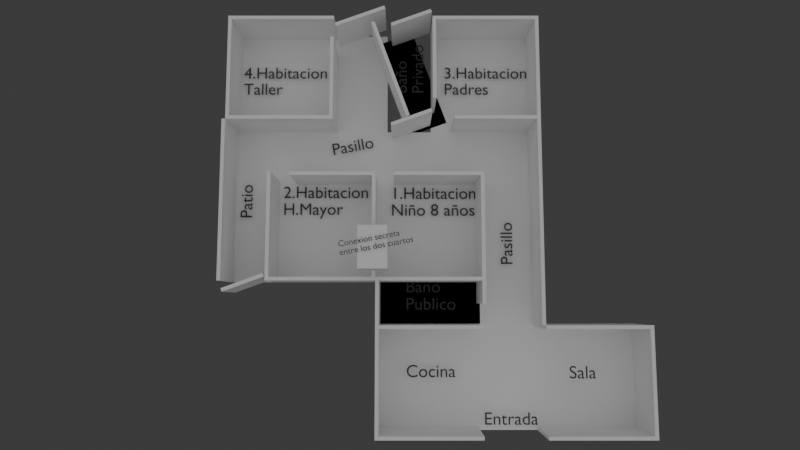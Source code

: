 # Source: Planos_Yizk.blend  (saved by Blender 4.5.90; exported with 4.5.12 LTS)
import bpy
from mathutils import Matrix  # noqa: F401  (used for matrix-valued properties, if any)

bpy.ops.wm.read_factory_settings(use_empty=True)
scene = bpy.context.scene
scene.name = 'Scene'

# ---- collections
col_collection = bpy.data.collections.new('Collection'); scene.collection.children.link(col_collection)

# ---- materials (node trees are filled in below, after node groups)
mat_material = bpy.data.materials.new('Material')

# ---- material node trees
mat_material.use_nodes = True; mat_material.node_tree.nodes.clear()
_N = mat_material.node_tree.nodes; _L = mat_material.node_tree.links
n0 = _N.new('ShaderNodeBsdfPrincipled'); n0.name = 'Principled BSDF'; n0.location = (10, 300)
n0.inputs[0].default_value = (0.02615, 0.02615, 0.02615, 1.0)
n1 = _N.new('ShaderNodeOutputMaterial'); n1.name = 'Material Output'; n1.location = (300, 300)
_L.new(n0.outputs[0], n1.inputs[0])
n1.is_active_output = True

# ---- world
world_world = bpy.data.worlds.new('World'); scene.world = world_world
world_world.use_nodes = True; world_world.node_tree.nodes.clear()
_N = world_world.node_tree.nodes; _L = world_world.node_tree.links
n0 = _N.new('ShaderNodeOutputWorld'); n0.name = 'World Output'; n0.location = (300, 300)
n1 = _N.new('ShaderNodeBackground'); n1.name = 'Background'; n1.location = (10, 300)
n1.inputs[0].default_value = (0.05088, 0.05088, 0.05088, 1.0)
_L.new(n1.outputs[0], n0.inputs[0])
n0.is_active_output = True
world_world.color = (0.05088, 0.05088, 0.05088)
world_world.sun_shadow_jitter_overblur = 0.0

# ---- cameras
cam_camera = bpy.data.cameras.new('Camera')
cam_camera.lens = 30.0

# ---- lights
light_sun = bpy.data.lights.new('Sun', 'SUN')
light_sun.angle = 2.481
light_sun.energy = 1.24

# ---- meshes
me_cube = bpy.data.meshes.new('Cube')
me_cube.from_pydata([(-1.0, -1.0, -1.0), (-1.0, -1.0, 1.0), (-1.0, 1.0, -1.0), (-1.0, 1.0, 1.0), (1.0, -1.0, -1.0), (1.0, -1.0, 1.0), (1.0, 1.0, -1.0), (1.0, 1.0, 1.0)], [], [(0, 1, 3, 2), (2, 3, 7, 6), (6, 7, 5, 4), (4, 5, 1, 0), (2, 6, 4, 0), (7, 3, 1, 5)])
_uv = me_cube.uv_layers.new(name='UVMap')
_uv.uv.foreach_set('vector', [0.04214, 0.04214, 0.04214, 0.9579, 0.9579, 0.9579, 0.9579, 0.04214, 0.04214, 0.04214, 0.04214, 0.9579, 0.9579, 0.9579, 0.9579, 0.04214, 0.9579, 0.04214, 0.9579, 0.9579, 0.04214, 0.9579, 0.04214, 0.04214, 0.9579, 0.04214, 0.9579, 0.9579, 0.04214, 0.9579, 0.04214, 0.04214, 0.04214, 0.9579, 0.9579, 0.9579, 0.9579, 0.04214, 0.04214, 0.04214, 0.9579, 0.9579, 0.04214, 0.9579, 0.04214, 0.04214, 0.9579, 0.04214])
me_cube.update()
me_cube_001 = bpy.data.meshes.new('Cube.001')
me_cube_001.from_pydata([(-1.001, -1.0, -1.0), (-1.001, -1.0, 1.0), (-1.001, 1.0, -1.0), (-1.001, 1.0, 1.0), (0.7545, -1.0, -1.0), (0.7545, -1.0, 1.0), (0.7545, 1.0, -1.0), (0.7545, 1.0, 1.0)], [], [(0, 1, 3, 2), (2, 3, 7, 6), (6, 7, 5, 4), (4, 5, 1, 0), (2, 6, 4, 0), (7, 3, 1, 5)])
_uv = me_cube_001.uv_layers.new(name='UVMap')
_uv.uv.foreach_set('vector', [0.375, 0.0, 0.625, 0.0, 0.625, 0.25, 0.375, 0.25, 0.375, 0.25, 0.625, 0.25, 0.625, 0.5, 0.375, 0.5, 0.375, 0.5, 0.625, 0.5, 0.625, 0.75, 0.375, 0.75, 0.375, 0.75, 0.625, 0.75, 0.625, 1.0, 0.375, 1.0, 0.125, 0.5, 0.375, 0.5, 0.375, 0.75, 0.125, 0.75, 0.625, 0.5, 0.875, 0.5, 0.875, 0.75, 0.625, 0.75])
me_cube_001.update()
me_cube_004 = bpy.data.meshes.new('Cube.004')
me_cube_004.from_pydata([(-1.0, -1.0, -1.0), (-1.0, -1.0, 1.0), (-1.0, 1.0, -1.0), (-1.0, 1.0, 1.0), (1.0, -1.0, -1.0), (1.0, -1.0, 1.0), (1.0, 1.0, -1.0), (1.0, 1.0, 1.0)], [], [(0, 1, 3, 2), (2, 3, 7, 6), (6, 7, 5, 4), (4, 5, 1, 0), (2, 6, 4, 0), (7, 3, 1, 5)])
_uv = me_cube_004.uv_layers.new(name='UVMap')
_uv.uv.foreach_set('vector', [0.375, 0.0, 0.625, 0.0, 0.625, 0.25, 0.375, 0.25, 0.375, 0.25, 0.625, 0.25, 0.625, 0.5, 0.375, 0.5, 0.375, 0.5, 0.625, 0.5, 0.625, 0.75, 0.375, 0.75, 0.375, 0.75, 0.625, 0.75, 0.625, 1.0, 0.375, 1.0, 0.125, 0.5, 0.375, 0.5, 0.375, 0.75, 0.125, 0.75, 0.625, 0.5, 0.875, 0.5, 0.875, 0.75, 0.625, 0.75])
me_cube_004.update()
me_cube_008 = bpy.data.meshes.new('Cube.008')
me_cube_008.from_pydata([(-1.001, -1.0, -1.0), (-1.001, -1.0, 1.0), (-1.001, 1.0, -1.0), (-1.001, 1.0, 1.0), (0.866, -1.0, -1.0), (0.866, -1.0, 1.0), (0.866, 1.0, -1.0), (0.866, 1.0, 1.0)], [], [(0, 1, 3, 2), (2, 3, 7, 6), (6, 7, 5, 4), (4, 5, 1, 0), (2, 6, 4, 0), (7, 3, 1, 5)])
_uv = me_cube_008.uv_layers.new(name='UVMap')
_uv.uv.foreach_set('vector', [0.375, 0.0, 0.625, 0.0, 0.625, 0.25, 0.375, 0.25, 0.375, 0.25, 0.625, 0.25, 0.625, 0.5, 0.375, 0.5, 0.375, 0.5, 0.625, 0.5, 0.625, 0.75, 0.375, 0.75, 0.375, 0.75, 0.625, 0.75, 0.625, 1.0, 0.375, 1.0, 0.125, 0.5, 0.375, 0.5, 0.375, 0.75, 0.125, 0.75, 0.625, 0.5, 0.875, 0.5, 0.875, 0.75, 0.625, 0.75])
me_cube_008.update()
me_cube_012 = bpy.data.meshes.new('Cube.012')
me_cube_012.from_pydata([(-0.9953, -1.0, -1.0), (-0.9953, -1.0, 1.0), (-0.9953, 1.0, -1.0), (-0.9953, 1.0, 1.0), (1.0, -1.0, -1.0), (1.0, -1.0, 1.0), (1.0, 1.0, -1.0), (1.0, 1.0, 1.0)], [], [(0, 1, 3, 2), (2, 3, 7, 6), (6, 7, 5, 4), (4, 5, 1, 0), (2, 6, 4, 0), (7, 3, 1, 5)])
_uv = me_cube_012.uv_layers.new(name='UVMap')
_uv.uv.foreach_set('vector', [0.04214, 0.04214, 0.04214, 0.9579, 0.9579, 0.9579, 0.9579, 0.04214, 0.04321, 0.04214, 0.04321, 0.9579, 0.9568, 0.9579, 0.9568, 0.04214, 0.9579, 0.04214, 0.9579, 0.9579, 0.04214, 0.9579, 0.04214, 0.04214, 0.9568, 0.04214, 0.9568, 0.9579, 0.04321, 0.9579, 0.04321, 0.04214, 0.04321, 0.9579, 0.9568, 0.9579, 0.9568, 0.04214, 0.04321, 0.04214, 0.9568, 0.9579, 0.04321, 0.9579, 0.04321, 0.04214, 0.9568, 0.04214])
me_cube_012.update()
me_cube_013 = bpy.data.meshes.new('Cube.013')
me_cube_013.from_pydata([(-1.0, -1.0, -1.0), (-1.0, -1.0, 1.0), (-1.0, 1.0, -1.0), (-1.0, 1.0, 1.0), (1.0, -1.0, -1.0), (1.0, -1.0, 1.0), (1.0, 1.0, -1.0), (1.0, 1.0, 1.0)], [], [(0, 1, 3, 2), (2, 3, 7, 6), (6, 7, 5, 4), (4, 5, 1, 0), (2, 6, 4, 0), (7, 3, 1, 5)])
_uv = me_cube_013.uv_layers.new(name='UVMap')
_uv.uv.foreach_set('vector', [0.375, 0.0, 0.625, 0.0, 0.625, 0.25, 0.375, 0.25, 0.375, 0.25, 0.625, 0.25, 0.625, 0.5, 0.375, 0.5, 0.375, 0.5, 0.625, 0.5, 0.625, 0.75, 0.375, 0.75, 0.375, 0.75, 0.625, 0.75, 0.625, 1.0, 0.375, 1.0, 0.125, 0.5, 0.375, 0.5, 0.375, 0.75, 0.125, 0.75, 0.625, 0.5, 0.875, 0.5, 0.875, 0.75, 0.625, 0.75])
me_cube_013.update()
me_cube_014 = bpy.data.meshes.new('Cube.014')
me_cube_014.from_pydata([(-1.002, -1.0, -1.0), (-1.002, -1.0, 1.0), (-1.002, 1.0, -1.0), (-1.002, 1.0, 1.0), (0.8741, -1.0, -1.0), (0.8741, -1.0, 1.0), (0.8741, 1.0, -1.0), (0.8741, 1.0, 1.0)], [], [(0, 1, 3, 2), (2, 3, 7, 6), (6, 7, 5, 4), (4, 5, 1, 0), (2, 6, 4, 0), (7, 3, 1, 5)])
_uv = me_cube_014.uv_layers.new(name='UVMap')
_uv.uv.foreach_set('vector', [0.375, 0.0, 0.625, 0.0, 0.625, 0.25, 0.375, 0.25, 0.375, 0.25, 0.625, 0.25, 0.625, 0.5, 0.375, 0.5, 0.375, 0.5, 0.625, 0.5, 0.625, 0.75, 0.375, 0.75, 0.375, 0.75, 0.625, 0.75, 0.625, 1.0, 0.375, 1.0, 0.125, 0.5, 0.375, 0.5, 0.375, 0.75, 0.125, 0.75, 0.625, 0.5, 0.875, 0.5, 0.875, 0.75, 0.625, 0.75])
me_cube_014.update()
me_cube_015 = bpy.data.meshes.new('Cube.015')
me_cube_015.from_pydata([(-1.0, -1.0, -1.0), (-1.0, -1.0, 1.0), (-1.0, 1.0, -1.0), (-1.0, 1.0, 1.0), (1.0, -1.0, -1.0), (1.0, -1.0, 1.0), (1.0, 1.0, -1.0), (1.0, 1.0, 1.0)], [], [(0, 1, 3, 2), (2, 3, 7, 6), (6, 7, 5, 4), (4, 5, 1, 0), (2, 6, 4, 0), (7, 3, 1, 5)])
_uv = me_cube_015.uv_layers.new(name='UVMap')
_uv.uv.foreach_set('vector', [0.375, 0.0, 0.625, 0.0, 0.625, 0.25, 0.375, 0.25, 0.375, 0.25, 0.625, 0.25, 0.625, 0.5, 0.375, 0.5, 0.375, 0.5, 0.625, 0.5, 0.625, 0.75, 0.375, 0.75, 0.375, 0.75, 0.625, 0.75, 0.625, 1.0, 0.375, 1.0, 0.125, 0.5, 0.375, 0.5, 0.375, 0.75, 0.125, 0.75, 0.625, 0.5, 0.875, 0.5, 0.875, 0.75, 0.625, 0.75])
me_cube_015.update()
me_cube_016 = bpy.data.meshes.new('Cube.016')
me_cube_016.from_pydata([(-1.0, -1.0, -1.0), (-1.0, -1.0, 1.0), (-1.0, 1.0, -1.0), (-1.0, 1.0, 1.0), (1.0, -1.0, -1.0), (1.0, -1.0, 1.0), (1.0, 1.0, -1.0), (1.0, 1.0, 1.0)], [], [(0, 1, 3, 2), (2, 3, 7, 6), (6, 7, 5, 4), (4, 5, 1, 0), (2, 6, 4, 0), (7, 3, 1, 5)])
_uv = me_cube_016.uv_layers.new(name='UVMap')
_uv.uv.foreach_set('vector', [0.375, 0.0, 0.625, 0.0, 0.625, 0.25, 0.375, 0.25, 0.375, 0.25, 0.625, 0.25, 0.625, 0.5, 0.375, 0.5, 0.375, 0.5, 0.625, 0.5, 0.625, 0.75, 0.375, 0.75, 0.375, 0.75, 0.625, 0.75, 0.625, 1.0, 0.375, 1.0, 0.125, 0.5, 0.375, 0.5, 0.375, 0.75, 0.125, 0.75, 0.625, 0.5, 0.875, 0.5, 0.875, 0.75, 0.625, 0.75])
me_cube_016.update()
me_cube_017 = bpy.data.meshes.new('Cube.017')
me_cube_017.from_pydata([(-1.002, -1.0, -1.0), (-1.002, -1.0, 1.0), (-1.002, 1.0, -1.0), (-1.002, 1.0, 1.0), (0.8741, -1.0, -1.0), (0.8741, -1.0, 1.0), (0.8741, 1.0, -1.0), (0.8741, 1.0, 1.0)], [], [(0, 1, 3, 2), (2, 3, 7, 6), (6, 7, 5, 4), (4, 5, 1, 0), (2, 6, 4, 0), (7, 3, 1, 5)])
_uv = me_cube_017.uv_layers.new(name='UVMap')
_uv.uv.foreach_set('vector', [0.375, 0.0, 0.625, 0.0, 0.625, 0.25, 0.375, 0.25, 0.375, 0.25, 0.625, 0.25, 0.625, 0.5, 0.375, 0.5, 0.375, 0.5, 0.625, 0.5, 0.625, 0.75, 0.375, 0.75, 0.375, 0.75, 0.625, 0.75, 0.625, 1.0, 0.375, 1.0, 0.125, 0.5, 0.375, 0.5, 0.375, 0.75, 0.125, 0.75, 0.625, 0.5, 0.875, 0.5, 0.875, 0.75, 0.625, 0.75])
me_cube_017.update()
me_cube_018 = bpy.data.meshes.new('Cube.018')
me_cube_018.from_pydata([(-1.0, -1.0, -1.0), (-1.0, -1.0, 1.0), (-1.0, 1.0, -1.0), (-1.0, 1.0, 1.0), (1.0, -1.0, -1.0), (1.0, -1.0, 1.0), (1.0, 1.0, -1.0), (1.0, 1.0, 1.0)], [], [(0, 1, 3, 2), (2, 3, 7, 6), (6, 7, 5, 4), (4, 5, 1, 0), (2, 6, 4, 0), (7, 3, 1, 5)])
_uv = me_cube_018.uv_layers.new(name='UVMap')
_uv.uv.foreach_set('vector', [0.04214, 0.04214, 0.04214, 0.9579, 0.9579, 0.9579, 0.9579, 0.04214, 0.04214, 0.04214, 0.04214, 0.9579, 0.9579, 0.9579, 0.9579, 0.04214, 0.9579, 0.04214, 0.9579, 0.9579, 0.04214, 0.9579, 0.04214, 0.04214, 0.9579, 0.04214, 0.9579, 0.9579, 0.04214, 0.9579, 0.04214, 0.04214, 0.04214, 0.9579, 0.9579, 0.9579, 0.9579, 0.04214, 0.04214, 0.04214, 0.9579, 0.9579, 0.04214, 0.9579, 0.04214, 0.04214, 0.9579, 0.04214])
me_cube_018.update()
me_cube_019 = bpy.data.meshes.new('Cube.019')
me_cube_019.from_pydata([(-0.9982, -0.9964, -1.0), (-0.9982, -0.9964, 1.0), (-0.9982, 1.004, -1.0), (-0.9982, 1.004, 1.0), (0.8684, -0.9964, -1.0), (0.8684, -0.9964, 1.0), (0.8684, 1.004, -1.0), (0.8684, 1.004, 1.0)], [], [(0, 1, 3, 2), (2, 3, 7, 6), (6, 7, 5, 4), (4, 5, 1, 0), (2, 6, 4, 0), (7, 3, 1, 5)])
_uv = me_cube_019.uv_layers.new(name='UVMap')
_uv.uv.foreach_set('vector', [0.375, 0.0, 0.625, 0.0, 0.625, 0.25, 0.375, 0.25, 0.375, 0.25, 0.625, 0.25, 0.625, 0.5, 0.375, 0.5, 0.375, 0.5, 0.625, 0.5, 0.625, 0.75, 0.375, 0.75, 0.375, 0.75, 0.625, 0.75, 0.625, 1.0, 0.375, 1.0, 0.125, 0.5, 0.375, 0.5, 0.375, 0.75, 0.125, 0.75, 0.625, 0.5, 0.875, 0.5, 0.875, 0.75, 0.625, 0.75])
me_cube_019.update()
me_cube_021 = bpy.data.meshes.new('Cube.021')
me_cube_021.from_pydata([(-1.0, -1.0, -1.0), (-1.0, -1.0, 1.0), (-1.0, 1.0, -1.0), (-1.0, 1.0, 1.0), (1.0, -1.0, -1.0), (1.0, -1.0, 1.0), (1.0, 1.0, -1.0), (1.0, 1.0, 1.0)], [], [(0, 1, 3, 2), (2, 3, 7, 6), (6, 7, 5, 4), (4, 5, 1, 0), (2, 6, 4, 0), (7, 3, 1, 5)])
_uv = me_cube_021.uv_layers.new(name='UVMap')
_uv.uv.foreach_set('vector', [0.375, 0.0, 0.625, 0.0, 0.625, 0.25, 0.375, 0.25, 0.375, 0.25, 0.625, 0.25, 0.625, 0.5, 0.375, 0.5, 0.375, 0.5, 0.625, 0.5, 0.625, 0.75, 0.375, 0.75, 0.375, 0.75, 0.625, 0.75, 0.625, 1.0, 0.375, 1.0, 0.125, 0.5, 0.375, 0.5, 0.375, 0.75, 0.125, 0.75, 0.625, 0.5, 0.875, 0.5, 0.875, 0.75, 0.625, 0.75])
me_cube_021.update()
me_cube_022 = bpy.data.meshes.new('Cube.022')
me_cube_022.from_pydata([(-1.002, -1.004, -1.0), (-1.002, -1.004, 1.0), (-1.002, 0.9964, -1.0), (-1.002, 0.9964, 1.0), (0.8642, -1.004, -1.0), (0.8642, -1.004, 1.0), (0.8642, 0.9964, -1.0), (0.8642, 0.9964, 1.0)], [], [(0, 1, 3, 2), (2, 3, 7, 6), (6, 7, 5, 4), (4, 5, 1, 0), (2, 6, 4, 0), (7, 3, 1, 5)])
_uv = me_cube_022.uv_layers.new(name='UVMap')
_uv.uv.foreach_set('vector', [0.375, 0.0, 0.625, 0.0, 0.625, 0.25, 0.375, 0.25, 0.375, 0.25, 0.625, 0.25, 0.625, 0.5, 0.375, 0.5, 0.375, 0.5, 0.625, 0.5, 0.625, 0.75, 0.375, 0.75, 0.375, 0.75, 0.625, 0.75, 0.625, 1.0, 0.375, 1.0, 0.125, 0.5, 0.375, 0.5, 0.375, 0.75, 0.125, 0.75, 0.625, 0.5, 0.875, 0.5, 0.875, 0.75, 0.625, 0.75])
me_cube_022.update()
me_cube_023 = bpy.data.meshes.new('Cube.023')
me_cube_023.from_pydata([(-0.9953, -1.0, -1.0), (-0.9953, -1.0, 1.0), (-0.9953, 1.0, -1.0), (-0.9953, 1.0, 1.0), (1.0, -1.0, -1.0), (1.0, -1.0, 1.0), (1.0, 1.0, -1.0), (1.0, 1.0, 1.0)], [], [(0, 1, 3, 2), (2, 3, 7, 6), (6, 7, 5, 4), (4, 5, 1, 0), (2, 6, 4, 0), (7, 3, 1, 5)])
_uv = me_cube_023.uv_layers.new(name='UVMap')
_uv.uv.foreach_set('vector', [0.04214, 0.04214, 0.04214, 0.9579, 0.9579, 0.9579, 0.9579, 0.04214, 0.04321, 0.04214, 0.04321, 0.9579, 0.9568, 0.9579, 0.9568, 0.04214, 0.9579, 0.04214, 0.9579, 0.9579, 0.04214, 0.9579, 0.04214, 0.04214, 0.9568, 0.04214, 0.9568, 0.9579, 0.04321, 0.9579, 0.04321, 0.04214, 0.04321, 0.9579, 0.9568, 0.9579, 0.9568, 0.04214, 0.04321, 0.04214, 0.9568, 0.9579, 0.04321, 0.9579, 0.04321, 0.04214, 0.9568, 0.04214])
me_cube_023.update()
me_cube_024 = bpy.data.meshes.new('Cube.024')
me_cube_024.from_pydata([(-0.9953, -1.0, -1.0), (-0.9953, -1.0, 1.0), (-0.9953, 0.7977, -1.0), (-0.9953, 0.7977, 1.0), (1.0, -1.0, -1.0), (1.0, -1.0, 1.0), (1.0, 0.7977, -1.0), (1.0, 0.7977, 1.0)], [], [(0, 1, 3, 2), (2, 3, 7, 6), (6, 7, 5, 4), (4, 5, 1, 0), (2, 6, 4, 0), (7, 3, 1, 5)])
_uv = me_cube_024.uv_layers.new(name='UVMap')
_uv.uv.foreach_set('vector', [0.08847, 0.04214, 0.08847, 0.9579, 0.9115, 0.9579, 0.9115, 0.04214, 0.04321, 0.04214, 0.04321, 0.9579, 0.9568, 0.9579, 0.9568, 0.04214, 0.9115, 0.04214, 0.9115, 0.9579, 0.08847, 0.9579, 0.08847, 0.04214, 0.9568, 0.04214, 0.9568, 0.9579, 0.04321, 0.9579, 0.04321, 0.04214, 0.04321, 0.9115, 0.9568, 0.9115, 0.9568, 0.08847, 0.04321, 0.08847, 0.9568, 0.9115, 0.04321, 0.9115, 0.04321, 0.08847, 0.9568, 0.08847])
me_cube_024.update()
me_cube_033 = bpy.data.meshes.new('Cube.033')
me_cube_033.from_pydata([(-1.001, -1.0, -1.0), (-1.001, -1.0, 1.0), (-1.001, 1.0, -1.0), (-1.001, 1.0, 1.0), (0.866, -1.0, -1.0), (0.866, -1.0, 1.0), (0.866, 1.0, -1.0), (0.866, 1.0, 1.0)], [], [(0, 1, 3, 2), (2, 3, 7, 6), (6, 7, 5, 4), (4, 5, 1, 0), (2, 6, 4, 0), (7, 3, 1, 5)])
_uv = me_cube_033.uv_layers.new(name='UVMap')
_uv.uv.foreach_set('vector', [0.375, 0.0, 0.625, 0.0, 0.625, 0.25, 0.375, 0.25, 0.375, 0.25, 0.625, 0.25, 0.625, 0.5, 0.375, 0.5, 0.375, 0.5, 0.625, 0.5, 0.625, 0.75, 0.375, 0.75, 0.375, 0.75, 0.625, 0.75, 0.625, 1.0, 0.375, 1.0, 0.125, 0.5, 0.375, 0.5, 0.375, 0.75, 0.125, 0.75, 0.625, 0.5, 0.875, 0.5, 0.875, 0.75, 0.625, 0.75])
me_cube_033.update()
me_cube_034 = bpy.data.meshes.new('Cube.034')
me_cube_034.from_pydata([(-1.0, -1.0, -1.0), (-1.0, -1.0, 1.0), (-1.0, 1.0, -1.0), (-1.0, 1.0, 1.0), (1.0, -1.0, -1.0), (1.0, -1.0, 1.0), (1.0, 1.0, -1.0), (1.0, 1.0, 1.0)], [], [(0, 1, 3, 2), (2, 3, 7, 6), (6, 7, 5, 4), (4, 5, 1, 0), (2, 6, 4, 0), (7, 3, 1, 5)])
_uv = me_cube_034.uv_layers.new(name='UVMap')
_uv.uv.foreach_set('vector', [0.375, 0.0, 0.625, 0.0, 0.625, 0.25, 0.375, 0.25, 0.375, 0.25, 0.625, 0.25, 0.625, 0.5, 0.375, 0.5, 0.375, 0.5, 0.625, 0.5, 0.625, 0.75, 0.375, 0.75, 0.375, 0.75, 0.625, 0.75, 0.625, 1.0, 0.375, 1.0, 0.125, 0.5, 0.375, 0.5, 0.375, 0.75, 0.125, 0.75, 0.625, 0.5, 0.875, 0.5, 0.875, 0.75, 0.625, 0.75])
me_cube_034.update()
me_cube_035 = bpy.data.meshes.new('Cube.035')
me_cube_035.from_pydata([(-1.0, -1.0, -1.0), (-1.0, -1.0, 1.0), (-1.0, 1.0, -1.0), (-1.0, 1.0, 1.0), (1.0, -1.0, -1.0), (1.0, -1.0, 1.0), (1.0, 1.0, -1.0), (1.0, 1.0, 1.0)], [], [(0, 1, 3, 2), (2, 3, 7, 6), (6, 7, 5, 4), (4, 5, 1, 0), (2, 6, 4, 0), (7, 3, 1, 5)])
_uv = me_cube_035.uv_layers.new(name='UVMap')
_uv.uv.foreach_set('vector', [0.375, 0.0, 0.625, 0.0, 0.625, 0.25, 0.375, 0.25, 0.375, 0.25, 0.625, 0.25, 0.625, 0.5, 0.375, 0.5, 0.375, 0.5, 0.625, 0.5, 0.625, 0.75, 0.375, 0.75, 0.375, 0.75, 0.625, 0.75, 0.625, 1.0, 0.375, 1.0, 0.125, 0.5, 0.375, 0.5, 0.375, 0.75, 0.125, 0.75, 0.625, 0.5, 0.875, 0.5, 0.875, 0.75, 0.625, 0.75])
me_cube_035.update()
me_cube_036 = bpy.data.meshes.new('Cube.036')
me_cube_036.from_pydata([(-1.001, -1.0, -1.0), (-1.001, -1.0, 1.0), (-1.001, 1.0, -1.0), (-1.001, 1.0, 1.0), (0.866, -1.0, -1.0), (0.866, -1.0, 1.0), (0.866, 1.0, -1.0), (0.866, 1.0, 1.0)], [], [(0, 1, 3, 2), (2, 3, 7, 6), (6, 7, 5, 4), (4, 5, 1, 0), (2, 6, 4, 0), (7, 3, 1, 5)])
_uv = me_cube_036.uv_layers.new(name='UVMap')
_uv.uv.foreach_set('vector', [0.375, 0.0, 0.625, 0.0, 0.625, 0.25, 0.375, 0.25, 0.375, 0.25, 0.625, 0.25, 0.625, 0.5, 0.375, 0.5, 0.375, 0.5, 0.625, 0.5, 0.625, 0.75, 0.375, 0.75, 0.375, 0.75, 0.625, 0.75, 0.625, 1.0, 0.375, 1.0, 0.125, 0.5, 0.375, 0.5, 0.375, 0.75, 0.125, 0.75, 0.625, 0.5, 0.875, 0.5, 0.875, 0.75, 0.625, 0.75])
me_cube_036.update()
me_cube_037 = bpy.data.meshes.new('Cube.037')
me_cube_037.from_pydata([(-0.9982, -0.9964, -1.0), (-0.9982, -0.9964, 1.0), (-0.9982, 1.004, -1.0), (-0.9982, 1.004, 1.0), (0.8684, -0.9964, -1.0), (0.8684, -0.9964, 1.0), (0.8684, 1.004, -1.0), (0.8684, 1.004, 1.0)], [], [(0, 1, 3, 2), (2, 3, 7, 6), (6, 7, 5, 4), (4, 5, 1, 0), (2, 6, 4, 0), (7, 3, 1, 5)])
_uv = me_cube_037.uv_layers.new(name='UVMap')
_uv.uv.foreach_set('vector', [0.375, 0.0, 0.625, 0.0, 0.625, 0.25, 0.375, 0.25, 0.375, 0.25, 0.625, 0.25, 0.625, 0.5, 0.375, 0.5, 0.375, 0.5, 0.625, 0.5, 0.625, 0.75, 0.375, 0.75, 0.375, 0.75, 0.625, 0.75, 0.625, 1.0, 0.375, 1.0, 0.125, 0.5, 0.375, 0.5, 0.375, 0.75, 0.125, 0.75, 0.625, 0.5, 0.875, 0.5, 0.875, 0.75, 0.625, 0.75])
me_cube_037.update()
me_cube_038 = bpy.data.meshes.new('Cube.038')
me_cube_038.from_pydata([(-1.0, -1.0, -1.0), (-1.0, -1.0, 1.0), (-1.0, 1.0, -1.0), (-1.0, 1.0, 1.0), (1.0, -1.0, -1.0), (1.0, -1.0, 1.0), (1.0, 1.0, -1.0), (1.0, 1.0, 1.0)], [], [(0, 1, 3, 2), (2, 3, 7, 6), (6, 7, 5, 4), (4, 5, 1, 0), (2, 6, 4, 0), (7, 3, 1, 5)])
_uv = me_cube_038.uv_layers.new(name='UVMap')
_uv.uv.foreach_set('vector', [0.375, 0.0, 0.625, 0.0, 0.625, 0.25, 0.375, 0.25, 0.375, 0.25, 0.625, 0.25, 0.625, 0.5, 0.375, 0.5, 0.375, 0.5, 0.625, 0.5, 0.625, 0.75, 0.375, 0.75, 0.375, 0.75, 0.625, 0.75, 0.625, 1.0, 0.375, 1.0, 0.125, 0.5, 0.375, 0.5, 0.375, 0.75, 0.125, 0.75, 0.625, 0.5, 0.875, 0.5, 0.875, 0.75, 0.625, 0.75])
me_cube_038.update()
me_cube_039 = bpy.data.meshes.new('Cube.039')
me_cube_039.from_pydata([(-1.0, -1.0, -1.0), (-1.0, -1.0, 1.0), (-1.0, 1.0, -1.0), (-1.0, 1.0, 1.0), (1.0, -1.0, -1.0), (1.0, -1.0, 1.0), (1.0, 1.0, -1.0), (1.0, 1.0, 1.0)], [], [(0, 1, 3, 2), (2, 3, 7, 6), (6, 7, 5, 4), (4, 5, 1, 0), (2, 6, 4, 0), (7, 3, 1, 5)])
_uv = me_cube_039.uv_layers.new(name='UVMap')
_uv.uv.foreach_set('vector', [0.375, 0.0, 0.625, 0.0, 0.625, 0.25, 0.375, 0.25, 0.375, 0.25, 0.625, 0.25, 0.625, 0.5, 0.375, 0.5, 0.375, 0.5, 0.625, 0.5, 0.625, 0.75, 0.375, 0.75, 0.375, 0.75, 0.625, 0.75, 0.625, 1.0, 0.375, 1.0, 0.125, 0.5, 0.375, 0.5, 0.375, 0.75, 0.125, 0.75, 0.625, 0.5, 0.875, 0.5, 0.875, 0.75, 0.625, 0.75])
me_cube_039.update()
me_cube_040 = bpy.data.meshes.new('Cube.040')
me_cube_040.from_pydata([(-1.002, -1.004, -1.0), (-1.002, -1.004, 1.0), (-1.002, 0.9964, -1.0), (-1.002, 0.9964, 1.0), (0.8642, -1.004, -1.0), (0.8642, -1.004, 1.0), (0.8642, 0.9964, -1.0), (0.8642, 0.9964, 1.0)], [], [(0, 1, 3, 2), (2, 3, 7, 6), (6, 7, 5, 4), (4, 5, 1, 0), (2, 6, 4, 0), (7, 3, 1, 5)])
_uv = me_cube_040.uv_layers.new(name='UVMap')
_uv.uv.foreach_set('vector', [0.375, 0.0, 0.625, 0.0, 0.625, 0.25, 0.375, 0.25, 0.375, 0.25, 0.625, 0.25, 0.625, 0.5, 0.375, 0.5, 0.375, 0.5, 0.625, 0.5, 0.625, 0.75, 0.375, 0.75, 0.375, 0.75, 0.625, 0.75, 0.625, 1.0, 0.375, 1.0, 0.125, 0.5, 0.375, 0.5, 0.375, 0.75, 0.125, 0.75, 0.625, 0.5, 0.875, 0.5, 0.875, 0.75, 0.625, 0.75])
me_cube_040.update()
me_cube_041 = bpy.data.meshes.new('Cube.041')
me_cube_041.from_pydata([(-1.0, -1.0, -1.0), (-1.0, -1.0, 1.0), (-1.0, 1.0, -1.0), (-1.0, 1.0, 1.0), (1.0, -1.0, -1.0), (1.0, -1.0, 1.0), (1.0, 1.0, -1.0), (1.0, 1.0, 1.0)], [], [(0, 1, 3, 2), (2, 3, 7, 6), (6, 7, 5, 4), (4, 5, 1, 0), (2, 6, 4, 0), (7, 3, 1, 5)])
_uv = me_cube_041.uv_layers.new(name='UVMap')
_uv.uv.foreach_set('vector', [0.04214, 0.04214, 0.04214, 0.9579, 0.9579, 0.9579, 0.9579, 0.04214, 0.04214, 0.04214, 0.04214, 0.9579, 0.9579, 0.9579, 0.9579, 0.04214, 0.9579, 0.04214, 0.9579, 0.9579, 0.04214, 0.9579, 0.04214, 0.04214, 0.9579, 0.04214, 0.9579, 0.9579, 0.04214, 0.9579, 0.04214, 0.04214, 0.04214, 0.9579, 0.9579, 0.9579, 0.9579, 0.04214, 0.04214, 0.04214, 0.9579, 0.9579, 0.04214, 0.9579, 0.04214, 0.04214, 0.9579, 0.04214])
me_cube_041.update()
me_cube_042 = bpy.data.meshes.new('Cube.042')
me_cube_042.from_pydata([(-1.067, -1.0, -1.0), (-1.067, -1.0, 1.0), (-1.067, 1.0, -1.0), (-1.067, 1.0, 1.0), (0.866, -1.0, -1.0), (0.866, -1.0, 1.0), (0.866, 1.0, -1.0), (0.866, 1.0, 1.0)], [], [(0, 1, 3, 2), (2, 3, 7, 6), (6, 7, 5, 4), (4, 5, 1, 0), (2, 6, 4, 0), (7, 3, 1, 5)])
_uv = me_cube_042.uv_layers.new(name='UVMap')
_uv.uv.foreach_set('vector', [0.375, 0.0, 0.625, 0.0, 0.625, 0.25, 0.375, 0.25, 0.375, 0.25, 0.625, 0.25, 0.625, 0.5, 0.375, 0.5, 0.375, 0.5, 0.625, 0.5, 0.625, 0.75, 0.375, 0.75, 0.375, 0.75, 0.625, 0.75, 0.625, 1.0, 0.375, 1.0, 0.125, 0.5, 0.375, 0.5, 0.375, 0.75, 0.125, 0.75, 0.625, 0.5, 0.875, 0.5, 0.875, 0.75, 0.625, 0.75])
me_cube_042.update()
me_cube_044 = bpy.data.meshes.new('Cube.044')
me_cube_044.from_pydata([(-1.0, -1.0, -1.0), (-1.0, -1.0, 1.0), (-1.0, 1.0, -1.0), (-1.0, 1.0, 1.0), (1.0, -1.0, -1.0), (1.0, -1.0, 1.0), (1.0, 1.0, -1.0), (1.0, 1.0, 1.0)], [], [(0, 1, 3, 2), (2, 3, 7, 6), (6, 7, 5, 4), (4, 5, 1, 0), (2, 6, 4, 0), (7, 3, 1, 5)])
_uv = me_cube_044.uv_layers.new(name='UVMap')
_uv.uv.foreach_set('vector', [0.375, 0.0, 0.625, 0.0, 0.625, 0.25, 0.375, 0.25, 0.375, 0.25, 0.625, 0.25, 0.625, 0.5, 0.375, 0.5, 0.375, 0.5, 0.625, 0.5, 0.625, 0.75, 0.375, 0.75, 0.375, 0.75, 0.625, 0.75, 0.625, 1.0, 0.375, 1.0, 0.125, 0.5, 0.375, 0.5, 0.375, 0.75, 0.125, 0.75, 0.625, 0.5, 0.875, 0.5, 0.875, 0.75, 0.625, 0.75])
me_cube_044.update()
me_cube_046 = bpy.data.meshes.new('Cube.046')
me_cube_046.from_pydata([(-1.0, -1.0, -1.0), (-1.0, -1.0, 1.0), (-1.0, 1.0, -1.0), (-1.0, 1.0, 1.0), (1.0, -1.0, -1.0), (1.0, -1.0, 1.0), (1.0, 1.0, -1.0), (1.0, 1.0, 1.0)], [], [(0, 1, 3, 2), (2, 3, 7, 6), (6, 7, 5, 4), (4, 5, 1, 0), (2, 6, 4, 0), (7, 3, 1, 5)])
_uv = me_cube_046.uv_layers.new(name='UVMap')
_uv.uv.foreach_set('vector', [0.04214, 0.04214, 0.04214, 0.9579, 0.9579, 0.9579, 0.9579, 0.04214, 0.04214, 0.04214, 0.04214, 0.9579, 0.9579, 0.9579, 0.9579, 0.04214, 0.9579, 0.04214, 0.9579, 0.9579, 0.04214, 0.9579, 0.04214, 0.04214, 0.9579, 0.04214, 0.9579, 0.9579, 0.04214, 0.9579, 0.04214, 0.04214, 0.04214, 0.9579, 0.9579, 0.9579, 0.9579, 0.04214, 0.04214, 0.04214, 0.9579, 0.9579, 0.04214, 0.9579, 0.04214, 0.04214, 0.9579, 0.04214])
me_cube_046.update()
me_cube_047 = bpy.data.meshes.new('Cube.047')
me_cube_047.from_pydata([(-0.9982, -0.9964, -1.0), (-0.9982, -0.9964, 1.0), (-0.9982, 1.004, -1.0), (-0.9982, 1.004, 1.0), (0.8684, -0.9964, -1.0), (0.8684, -0.9964, 1.0), (0.8684, 1.004, -1.0), (0.8684, 1.004, 1.0)], [], [(0, 1, 3, 2), (2, 3, 7, 6), (6, 7, 5, 4), (4, 5, 1, 0), (2, 6, 4, 0), (7, 3, 1, 5)])
_uv = me_cube_047.uv_layers.new(name='UVMap')
_uv.uv.foreach_set('vector', [0.375, 0.0, 0.625, 0.0, 0.625, 0.25, 0.375, 0.25, 0.375, 0.25, 0.625, 0.25, 0.625, 0.5, 0.375, 0.5, 0.375, 0.5, 0.625, 0.5, 0.625, 0.75, 0.375, 0.75, 0.375, 0.75, 0.625, 0.75, 0.625, 1.0, 0.375, 1.0, 0.125, 0.5, 0.375, 0.5, 0.375, 0.75, 0.125, 0.75, 0.625, 0.5, 0.875, 0.5, 0.875, 0.75, 0.625, 0.75])
me_cube_047.update()
me_cube_048 = bpy.data.meshes.new('Cube.048')
me_cube_048.from_pydata([(-1.0, -1.0, -1.0), (-1.0, -1.0, 1.0), (-1.0, 1.0, -1.0), (-1.0, 1.0, 1.0), (1.086, -1.0, -1.0), (1.086, -1.0, 0.9998), (1.086, 1.0, -1.0), (1.086, 1.0, 0.9998)], [], [(0, 1, 3, 2), (2, 3, 7, 6), (6, 7, 5, 4), (4, 5, 1, 0), (2, 6, 4, 0), (7, 3, 1, 5)])
_uv = me_cube_048.uv_layers.new(name='UVMap')
_uv.uv.foreach_set('vector', [0.375, 0.0, 0.625, 0.0, 0.625, 0.25, 0.375, 0.25, 0.375, 0.25, 0.625, 0.25, 0.625, 0.5, 0.375, 0.5, 0.375, 0.5, 0.625, 0.5, 0.625, 0.75, 0.375, 0.75, 0.375, 0.75, 0.625, 0.75, 0.625, 1.0, 0.375, 1.0, 0.125, 0.5, 0.375, 0.5, 0.375, 0.75, 0.125, 0.75, 0.625, 0.5, 0.875, 0.5, 0.875, 0.75, 0.625, 0.75])
me_cube_048.update()
me_cube_049 = bpy.data.meshes.new('Cube.049')
me_cube_049.from_pydata([(-1.0, -1.0, -1.0), (-1.0, -1.0, 1.0), (-1.0, 1.0, -1.0), (-1.0, 1.0, 1.0), (1.0, -1.0, -1.0), (1.0, -1.0, 1.0), (1.0, 1.0, -1.0), (1.0, 1.0, 1.0)], [], [(0, 1, 3, 2), (2, 3, 7, 6), (6, 7, 5, 4), (4, 5, 1, 0), (2, 6, 4, 0), (7, 3, 1, 5)])
_uv = me_cube_049.uv_layers.new(name='UVMap')
_uv.uv.foreach_set('vector', [0.375, 0.0, 0.625, 0.0, 0.625, 0.25, 0.375, 0.25, 0.375, 0.25, 0.625, 0.25, 0.625, 0.5, 0.375, 0.5, 0.375, 0.5, 0.625, 0.5, 0.625, 0.75, 0.375, 0.75, 0.375, 0.75, 0.625, 0.75, 0.625, 1.0, 0.375, 1.0, 0.125, 0.5, 0.375, 0.5, 0.375, 0.75, 0.125, 0.75, 0.625, 0.5, 0.875, 0.5, 0.875, 0.75, 0.625, 0.75])
me_cube_049.update()
me_cube_050 = bpy.data.meshes.new('Cube.050')
me_cube_050.from_pydata([(-1.002, -1.004, -1.0), (-1.002, -1.004, 1.0), (-1.002, 0.9964, -1.0), (-1.002, 0.9964, 1.0), (0.8642, -1.004, -1.0), (0.8642, -1.004, 1.0), (0.8642, 0.9964, -1.0), (0.8642, 0.9964, 1.0)], [], [(0, 1, 3, 2), (2, 3, 7, 6), (6, 7, 5, 4), (4, 5, 1, 0), (2, 6, 4, 0), (7, 3, 1, 5)])
_uv = me_cube_050.uv_layers.new(name='UVMap')
_uv.uv.foreach_set('vector', [0.375, 0.0, 0.625, 0.0, 0.625, 0.25, 0.375, 0.25, 0.375, 0.25, 0.625, 0.25, 0.625, 0.5, 0.375, 0.5, 0.375, 0.5, 0.625, 0.5, 0.625, 0.75, 0.375, 0.75, 0.375, 0.75, 0.625, 0.75, 0.625, 1.0, 0.375, 1.0, 0.125, 0.5, 0.375, 0.5, 0.375, 0.75, 0.125, 0.75, 0.625, 0.5, 0.875, 0.5, 0.875, 0.75, 0.625, 0.75])
me_cube_050.update()
me_cube_051 = bpy.data.meshes.new('Cube.051')
me_cube_051.from_pydata([(-1.0, -1.0, -1.0), (-1.0, -1.0, 1.0), (-1.0, 1.0, -1.0), (-1.0, 1.0, 1.0), (1.0, -1.0, -1.0), (1.0, -1.0, 1.0), (1.0, 1.0, -1.0), (1.0, 1.0, 1.0)], [], [(0, 1, 3, 2), (2, 3, 7, 6), (6, 7, 5, 4), (4, 5, 1, 0), (2, 6, 4, 0), (7, 3, 1, 5)])
_uv = me_cube_051.uv_layers.new(name='UVMap')
_uv.uv.foreach_set('vector', [0.04214, 0.04214, 0.04214, 0.9579, 0.9579, 0.9579, 0.9579, 0.04214, 0.04214, 0.04214, 0.04214, 0.9579, 0.9579, 0.9579, 0.9579, 0.04214, 0.9579, 0.04214, 0.9579, 0.9579, 0.04214, 0.9579, 0.04214, 0.04214, 0.9579, 0.04214, 0.9579, 0.9579, 0.04214, 0.9579, 0.04214, 0.04214, 0.04214, 0.9579, 0.9579, 0.9579, 0.9579, 0.04214, 0.04214, 0.04214, 0.9579, 0.9579, 0.04214, 0.9579, 0.04214, 0.04214, 0.9579, 0.04214])
me_cube_051.update()
me_cube_052 = bpy.data.meshes.new('Cube.052')
me_cube_052.from_pydata([(-1.067, -1.0, -1.0), (-1.067, -1.0, 1.0), (-1.067, 1.0, -1.0), (-1.067, 1.0, 1.0), (0.866, -1.0, -1.0), (0.866, -1.0, 1.0), (0.866, 1.0, -1.0), (0.866, 1.0, 1.0)], [], [(0, 1, 3, 2), (2, 3, 7, 6), (6, 7, 5, 4), (4, 5, 1, 0), (2, 6, 4, 0), (7, 3, 1, 5)])
_uv = me_cube_052.uv_layers.new(name='UVMap')
_uv.uv.foreach_set('vector', [0.375, 0.0, 0.625, 0.0, 0.625, 0.25, 0.375, 0.25, 0.375, 0.25, 0.625, 0.25, 0.625, 0.5, 0.375, 0.5, 0.375, 0.5, 0.625, 0.5, 0.625, 0.75, 0.375, 0.75, 0.375, 0.75, 0.625, 0.75, 0.625, 1.0, 0.375, 1.0, 0.125, 0.5, 0.375, 0.5, 0.375, 0.75, 0.125, 0.75, 0.625, 0.5, 0.875, 0.5, 0.875, 0.75, 0.625, 0.75])
me_cube_052.update()
me_cube_053 = bpy.data.meshes.new('Cube.053')
me_cube_053.from_pydata([(-1.0, -1.0, -1.0), (-1.0, -1.0, 1.0), (-1.0, 1.0, -1.0), (-1.0, 1.0, 1.0), (1.0, -1.0, -1.0), (1.0, -1.0, 1.0), (1.0, 1.0, -1.0), (1.0, 1.0, 1.0)], [], [(0, 1, 3, 2), (2, 3, 7, 6), (6, 7, 5, 4), (4, 5, 1, 0), (2, 6, 4, 0), (7, 3, 1, 5)])
_uv = me_cube_053.uv_layers.new(name='UVMap')
_uv.uv.foreach_set('vector', [0.375, 0.0, 0.625, 0.0, 0.625, 0.25, 0.375, 0.25, 0.375, 0.25, 0.625, 0.25, 0.625, 0.5, 0.375, 0.5, 0.375, 0.5, 0.625, 0.5, 0.625, 0.75, 0.375, 0.75, 0.375, 0.75, 0.625, 0.75, 0.625, 1.0, 0.375, 1.0, 0.125, 0.5, 0.375, 0.5, 0.375, 0.75, 0.125, 0.75, 0.625, 0.5, 0.875, 0.5, 0.875, 0.75, 0.625, 0.75])
me_cube_053.update()
me_cube_055 = bpy.data.meshes.new('Cube.055')
me_cube_055.from_pydata([(0.0, -1.0, -1.0), (0.0, -1.0, 1.0), (0.0, 1.0, -1.0), (0.0, 1.0, 1.0), (1.0, -1.0, -1.0), (1.0, -1.0, 1.0), (1.0, 1.0, -1.0), (1.0, 1.0, 1.0)], [], [(0, 1, 3, 2), (2, 3, 7, 6), (6, 7, 5, 4), (4, 5, 1, 0), (2, 6, 4, 0), (7, 3, 1, 5)])
_uv = me_cube_055.uv_layers.new(name='UVMap')
_uv.uv.foreach_set('vector', [0.375, 0.0, 0.625, 0.0, 0.625, 0.25, 0.375, 0.25, 0.375, 0.25, 0.625, 0.25, 0.625, 0.5, 0.375, 0.5, 0.375, 0.5, 0.625, 0.5, 0.625, 0.75, 0.375, 0.75, 0.375, 0.75, 0.625, 0.75, 0.625, 1.0, 0.375, 1.0, 0.125, 0.5, 0.375, 0.5, 0.375, 0.75, 0.125, 0.75, 0.625, 0.5, 0.875, 0.5, 0.875, 0.75, 0.625, 0.75])
me_cube_055.update()
me_cube_056 = bpy.data.meshes.new('Cube.056')
me_cube_056.from_pydata([(0.0, -0.03516, -1.0), (0.0, -0.03516, 1.0), (0.0, 1.0, -1.0), (0.0, 1.0, 1.0), (1.0, -0.03516, -1.0), (1.0, -0.03516, 1.0), (1.0, 1.0, -1.0), (1.0, 1.0, 1.0)], [], [(0, 1, 3, 2), (2, 3, 7, 6), (6, 7, 5, 4), (4, 5, 1, 0), (2, 6, 4, 0), (7, 3, 1, 5)])
_uv = me_cube_056.uv_layers.new(name='UVMap')
_uv.uv.foreach_set('vector', [0.375, 0.0, 0.625, 0.0, 0.625, 0.25, 0.375, 0.25, 0.375, 0.25, 0.625, 0.25, 0.625, 0.5, 0.375, 0.5, 0.375, 0.5, 0.625, 0.5, 0.625, 0.75, 0.375, 0.75, 0.375, 0.75, 0.625, 0.75, 0.625, 1.0, 0.375, 1.0, 0.125, 0.5, 0.375, 0.5, 0.375, 0.75, 0.125, 0.75, 0.625, 0.5, 0.875, 0.5, 0.875, 0.75, 0.625, 0.75])
me_cube_056.update()
me_cube_057 = bpy.data.meshes.new('Cube.057')
me_cube_057.from_pydata([(-1.0, -1.0, -1.0), (-1.0, -1.0, 1.0), (-1.0, 1.0, -1.0), (-1.0, 1.0, 1.0), (1.0, -1.0, -1.0), (1.0, -1.0, 1.0), (1.0, 1.0, -1.0), (1.0, 1.0, 1.0)], [], [(0, 1, 3, 2), (2, 3, 7, 6), (6, 7, 5, 4), (4, 5, 1, 0), (2, 6, 4, 0), (7, 3, 1, 5)])
_uv = me_cube_057.uv_layers.new(name='UVMap')
_uv.uv.foreach_set('vector', [0.04214, 0.04214, 0.04214, 0.9579, 0.9579, 0.9579, 0.9579, 0.04214, 0.04214, 0.04214, 0.04214, 0.9579, 0.9579, 0.9579, 0.9579, 0.04214, 0.9579, 0.04214, 0.9579, 0.9579, 0.04214, 0.9579, 0.04214, 0.04214, 0.9579, 0.04214, 0.9579, 0.9579, 0.04214, 0.9579, 0.04214, 0.04214, 0.04214, 0.9579, 0.9579, 0.9579, 0.9579, 0.04214, 0.04214, 0.04214, 0.9579, 0.9579, 0.04214, 0.9579, 0.04214, 0.04214, 0.9579, 0.04214])
me_cube_057.update()
me_cube_058 = bpy.data.meshes.new('Cube.058')
me_cube_058.from_pydata([(-0.6569, -1.0, -1.0), (-0.6569, -1.0, 1.0), (-0.6569, 1.0, -1.0), (-0.6569, 1.0, 1.0), (0.866, -1.0, -1.0), (0.866, -1.0, 1.0), (0.866, 1.0, -1.0), (0.866, 1.0, 1.0)], [], [(0, 1, 3, 2), (2, 3, 7, 6), (6, 7, 5, 4), (4, 5, 1, 0), (2, 6, 4, 0), (7, 3, 1, 5)])
_uv = me_cube_058.uv_layers.new(name='UVMap')
_uv.uv.foreach_set('vector', [0.375, 0.0, 0.625, 0.0, 0.625, 0.25, 0.375, 0.25, 0.375, 0.25, 0.625, 0.25, 0.625, 0.5, 0.375, 0.5, 0.375, 0.5, 0.625, 0.5, 0.625, 0.75, 0.375, 0.75, 0.375, 0.75, 0.625, 0.75, 0.625, 1.0, 0.375, 1.0, 0.125, 0.5, 0.375, 0.5, 0.375, 0.75, 0.125, 0.75, 0.625, 0.5, 0.875, 0.5, 0.875, 0.75, 0.625, 0.75])
me_cube_058.update()
me_cube_059 = bpy.data.meshes.new('Cube.059')
me_cube_059.from_pydata([(-1.0, -1.0, -1.0), (-1.0, -1.0, 1.0), (-1.0, 1.0, -1.0), (-1.0, 1.0, 1.0), (1.0, -1.0, -1.0), (1.0, -1.0, 1.0), (1.0, 1.0, -1.0), (1.0, 1.0, 1.0)], [], [(0, 1, 3, 2), (2, 3, 7, 6), (6, 7, 5, 4), (4, 5, 1, 0), (2, 6, 4, 0), (7, 3, 1, 5)])
_uv = me_cube_059.uv_layers.new(name='UVMap')
_uv.uv.foreach_set('vector', [0.375, 0.0, 0.625, 0.0, 0.625, 0.25, 0.375, 0.25, 0.375, 0.25, 0.625, 0.25, 0.625, 0.5, 0.375, 0.5, 0.375, 0.5, 0.625, 0.5, 0.625, 0.75, 0.375, 0.75, 0.375, 0.75, 0.625, 0.75, 0.625, 1.0, 0.375, 1.0, 0.125, 0.5, 0.375, 0.5, 0.375, 0.75, 0.125, 0.75, 0.625, 0.5, 0.875, 0.5, 0.875, 0.75, 0.625, 0.75])
me_cube_059.update()
me_cube_060 = bpy.data.meshes.new('Cube.060')
me_cube_060.from_pydata([(-1.0, -1.0, -1.0), (-1.0, -1.0, 1.0), (-1.0, 1.0, -1.0), (-1.0, 1.0, 1.0), (1.0, -1.0, -1.0), (1.0, -1.0, 1.0), (1.0, 1.0, -1.0), (1.0, 1.0, 1.0)], [], [(0, 1, 3, 2), (2, 3, 7, 6), (6, 7, 5, 4), (4, 5, 1, 0), (2, 6, 4, 0), (7, 3, 1, 5)])
_uv = me_cube_060.uv_layers.new(name='UVMap')
_uv.uv.foreach_set('vector', [0.375, 0.0, 0.625, 0.0, 0.625, 0.25, 0.375, 0.25, 0.375, 0.25, 0.625, 0.25, 0.625, 0.5, 0.375, 0.5, 0.375, 0.5, 0.625, 0.5, 0.625, 0.75, 0.375, 0.75, 0.375, 0.75, 0.625, 0.75, 0.625, 1.0, 0.375, 1.0, 0.125, 0.5, 0.375, 0.5, 0.375, 0.75, 0.125, 0.75, 0.625, 0.5, 0.875, 0.5, 0.875, 0.75, 0.625, 0.75])
me_cube_060.update()
me_cube_061 = bpy.data.meshes.new('Cube.061')
me_cube_061.from_pydata([(-1.001, -1.0, -1.0), (-1.001, -1.0, 1.0), (-1.001, 1.0, -1.0), (-1.001, 1.0, 1.0), (0.866, -1.0, -1.0), (0.866, -1.0, 1.0), (0.866, 1.0, -1.0), (0.866, 1.0, 1.0)], [], [(0, 1, 3, 2), (2, 3, 7, 6), (6, 7, 5, 4), (4, 5, 1, 0), (2, 6, 4, 0), (7, 3, 1, 5)])
_uv = me_cube_061.uv_layers.new(name='UVMap')
_uv.uv.foreach_set('vector', [0.375, 0.0, 0.625, 0.0, 0.625, 0.25, 0.375, 0.25, 0.375, 0.25, 0.625, 0.25, 0.625, 0.5, 0.375, 0.5, 0.375, 0.5, 0.625, 0.5, 0.625, 0.75, 0.375, 0.75, 0.375, 0.75, 0.625, 0.75, 0.625, 1.0, 0.375, 1.0, 0.125, 0.5, 0.375, 0.5, 0.375, 0.75, 0.125, 0.75, 0.625, 0.5, 0.875, 0.5, 0.875, 0.75, 0.625, 0.75])
me_cube_061.update()
me_cube_063 = bpy.data.meshes.new('Cube.063')
me_cube_063.from_pydata([(-1.0, -1.0, -1.0), (-1.0, -1.0, 1.0), (-1.0, 1.0, -1.0), (-1.0, 1.0, 1.0), (1.0, -1.0, -1.0), (1.0, -1.0, 1.0), (1.0, 1.0, -1.0), (1.0, 1.0, 1.0)], [], [(0, 1, 3, 2), (2, 3, 7, 6), (6, 7, 5, 4), (4, 5, 1, 0), (2, 6, 4, 0), (7, 3, 1, 5)])
_uv = me_cube_063.uv_layers.new(name='UVMap')
_uv.uv.foreach_set('vector', [0.04214, 0.04214, 0.04214, 0.9579, 0.9579, 0.9579, 0.9579, 0.04214, 0.04214, 0.04214, 0.04214, 0.9579, 0.9579, 0.9579, 0.9579, 0.04214, 0.9579, 0.04214, 0.9579, 0.9579, 0.04214, 0.9579, 0.04214, 0.04214, 0.9579, 0.04214, 0.9579, 0.9579, 0.04214, 0.9579, 0.04214, 0.04214, 0.04214, 0.9579, 0.9579, 0.9579, 0.9579, 0.04214, 0.04214, 0.04214, 0.9579, 0.9579, 0.04214, 0.9579, 0.04214, 0.04214, 0.9579, 0.04214])
me_cube_063.update()
me_cube_064 = bpy.data.meshes.new('Cube.064')
me_cube_064.from_pydata([(-1.067, -1.0, -1.0), (-1.067, -1.0, 1.0), (-1.067, 1.0, -1.0), (-1.067, 1.0, 1.0), (0.866, -1.0, -1.0), (0.866, -1.0, 1.0), (0.866, 1.0, -1.0), (0.866, 1.0, 1.0)], [], [(0, 1, 3, 2), (2, 3, 7, 6), (6, 7, 5, 4), (4, 5, 1, 0), (2, 6, 4, 0), (7, 3, 1, 5)])
_uv = me_cube_064.uv_layers.new(name='UVMap')
_uv.uv.foreach_set('vector', [0.375, 0.0, 0.625, 0.0, 0.625, 0.25, 0.375, 0.25, 0.375, 0.25, 0.625, 0.25, 0.625, 0.5, 0.375, 0.5, 0.375, 0.5, 0.625, 0.5, 0.625, 0.75, 0.375, 0.75, 0.375, 0.75, 0.625, 0.75, 0.625, 1.0, 0.375, 1.0, 0.125, 0.5, 0.375, 0.5, 0.375, 0.75, 0.125, 0.75, 0.625, 0.5, 0.875, 0.5, 0.875, 0.75, 0.625, 0.75])
me_cube_064.update()
me_cube_065 = bpy.data.meshes.new('Cube.065')
me_cube_065.from_pydata([(-1.0, -1.0, -1.0), (-1.0, -1.0, 1.0), (-1.0, 1.0, -1.0), (-1.0, 1.0, 1.0), (1.0, -1.0, -1.0), (1.0, -1.0, 1.0), (1.0, 1.0, -1.0), (1.0, 1.0, 1.0)], [], [(0, 1, 3, 2), (2, 3, 7, 6), (6, 7, 5, 4), (4, 5, 1, 0), (2, 6, 4, 0), (7, 3, 1, 5)])
_uv = me_cube_065.uv_layers.new(name='UVMap')
_uv.uv.foreach_set('vector', [0.375, 0.0, 0.625, 0.0, 0.625, 0.25, 0.375, 0.25, 0.375, 0.25, 0.625, 0.25, 0.625, 0.5, 0.375, 0.5, 0.375, 0.5, 0.625, 0.5, 0.625, 0.75, 0.375, 0.75, 0.375, 0.75, 0.625, 0.75, 0.625, 1.0, 0.375, 1.0, 0.125, 0.5, 0.375, 0.5, 0.375, 0.75, 0.125, 0.75, 0.625, 0.5, 0.875, 0.5, 0.875, 0.75, 0.625, 0.75])
me_cube_065.update()
me_cube_067 = bpy.data.meshes.new('Cube.067')
me_cube_067.from_pydata([(-2.92e-08, -1.002, -1.0), (-2.92e-08, -1.002, 1.0), (0.0, 1.0, -1.0), (0.0, 1.0, 1.0), (1.0, -1.002, -1.0), (1.0, -1.002, 1.0), (1.0, 1.0, -1.0), (1.0, 1.0, 1.0)], [], [(0, 1, 3, 2), (2, 3, 7, 6), (6, 7, 5, 4), (4, 5, 1, 0), (2, 6, 4, 0), (7, 3, 1, 5)])
_uv = me_cube_067.uv_layers.new(name='UVMap')
_uv.uv.foreach_set('vector', [0.375, 0.0, 0.625, 0.0, 0.625, 0.25, 0.375, 0.25, 0.375, 0.25, 0.625, 0.25, 0.625, 0.5, 0.375, 0.5, 0.375, 0.5, 0.625, 0.5, 0.625, 0.75, 0.375, 0.75, 0.375, 0.75, 0.625, 0.75, 0.625, 1.0, 0.375, 1.0, 0.125, 0.5, 0.375, 0.5, 0.375, 0.75, 0.125, 0.75, 0.625, 0.5, 0.875, 0.5, 0.875, 0.75, 0.625, 0.75])
me_cube_067.update()
me_cube_068 = bpy.data.meshes.new('Cube.068')
me_cube_068.from_pydata([(-0.9953, -1.0, -1.0), (-0.9953, -1.0, 1.0), (-0.9953, 1.0, -1.0), (-0.9953, 1.0, 1.0), (1.0, -1.0, -1.0), (1.0, -1.0, 1.0), (1.0, 1.0, -1.0), (1.0, 1.0, 1.0)], [], [(0, 1, 3, 2), (2, 3, 7, 6), (6, 7, 5, 4), (4, 5, 1, 0), (2, 6, 4, 0), (7, 3, 1, 5)])
_uv = me_cube_068.uv_layers.new(name='UVMap')
_uv.uv.foreach_set('vector', [0.04214, 0.04214, 0.04214, 0.9579, 0.9579, 0.9579, 0.9579, 0.04214, 0.04321, 0.04214, 0.04321, 0.9579, 0.9568, 0.9579, 0.9568, 0.04214, 0.9579, 0.04214, 0.9579, 0.9579, 0.04214, 0.9579, 0.04214, 0.04214, 0.9568, 0.04214, 0.9568, 0.9579, 0.04321, 0.9579, 0.04321, 0.04214, 0.04321, 0.9579, 0.9568, 0.9579, 0.9568, 0.04214, 0.04321, 0.04214, 0.9568, 0.9579, 0.04321, 0.9579, 0.04321, 0.04214, 0.9568, 0.04214])
me_cube_068.update()
me_cube_069 = bpy.data.meshes.new('Cube.069')
me_cube_069.from_pydata([(-0.9953, -1.0, -1.0), (-0.9953, -1.0, 1.0), (-0.9953, 1.0, -1.0), (-0.9953, 1.0, 1.0), (1.0, -1.0, -1.0), (1.0, -1.0, 1.0), (1.0, 1.0, -1.0), (1.0, 1.0, 1.0)], [], [(0, 1, 3, 2), (2, 3, 7, 6), (6, 7, 5, 4), (4, 5, 1, 0), (2, 6, 4, 0), (7, 3, 1, 5)])
_uv = me_cube_069.uv_layers.new(name='UVMap')
_uv.uv.foreach_set('vector', [0.375, 0.0, 0.625, 0.0, 0.625, 0.25, 0.375, 0.25, 0.375, 0.25, 0.625, 0.25, 0.625, 0.5, 0.375, 0.5, 0.375, 0.5, 0.625, 0.5, 0.625, 0.75, 0.375, 0.75, 0.375, 0.75, 0.625, 0.75, 0.625, 1.0, 0.375, 1.0, 0.125, 0.5, 0.375, 0.5, 0.375, 0.75, 0.125, 0.75, 0.625, 0.5, 0.875, 0.5, 0.875, 0.75, 0.625, 0.75])
me_cube_069.update()
me_cube_070 = bpy.data.meshes.new('Cube.070')
me_cube_070.from_pydata([(-0.9953, -1.0, -1.0), (-0.9953, -1.0, 1.0), (-0.9953, 0.7977, -1.0), (-0.9953, 0.7977, 1.0), (1.0, -1.0, -1.0), (1.0, -1.0, 1.0), (1.0, 0.7977, -1.0), (1.0, 0.7977, 1.0)], [], [(0, 1, 3, 2), (2, 3, 7, 6), (6, 7, 5, 4), (4, 5, 1, 0), (2, 6, 4, 0), (7, 3, 1, 5)])
_uv = me_cube_070.uv_layers.new(name='UVMap')
_uv.uv.foreach_set('vector', [0.375, 0.0, 0.625, 0.0, 0.625, 0.25, 0.375, 0.25, 0.375, 0.25, 0.625, 0.25, 0.625, 0.5, 0.375, 0.5, 0.375, 0.5, 0.625, 0.5, 0.625, 0.75, 0.375, 0.75, 0.375, 0.75, 0.625, 0.75, 0.625, 1.0, 0.375, 1.0, 0.125, 0.5, 0.375, 0.5, 0.375, 0.75, 0.125, 0.75, 0.625, 0.5, 0.875, 0.5, 0.875, 0.75, 0.625, 0.75])
me_cube_070.update()
me_cube_072 = bpy.data.meshes.new('Cube.072')
me_cube_072.from_pydata([(-2.92e-08, -1.002, -1.0), (-2.92e-08, -1.002, 1.0), (0.0, 1.0, -1.0), (0.0, 1.0, 1.0), (1.0, -1.002, -1.0), (1.0, -1.002, 1.0), (1.0, 1.0, -1.0), (1.0, 1.0, 1.0)], [], [(0, 1, 3, 2), (2, 3, 7, 6), (6, 7, 5, 4), (4, 5, 1, 0), (2, 6, 4, 0), (7, 3, 1, 5)])
_uv = me_cube_072.uv_layers.new(name='UVMap')
_uv.uv.foreach_set('vector', [0.375, 0.0, 0.625, 0.0, 0.625, 0.25, 0.375, 0.25, 0.375, 0.25, 0.625, 0.25, 0.625, 0.5, 0.375, 0.5, 0.375, 0.5, 0.625, 0.5, 0.625, 0.75, 0.375, 0.75, 0.375, 0.75, 0.625, 0.75, 0.625, 1.0, 0.375, 1.0, 0.125, 0.5, 0.375, 0.5, 0.375, 0.75, 0.125, 0.75, 0.625, 0.5, 0.875, 0.5, 0.875, 0.75, 0.625, 0.75])
me_cube_072.update()
me_cube_073 = bpy.data.meshes.new('Cube.073')
me_cube_073.from_pydata([(-1.0, -1.0, -1.0), (-1.0, -1.0, 1.0), (-1.0, 1.0, -1.0), (-1.0, 1.0, 1.0), (1.0, -1.0, -1.0), (1.0, -1.0, 1.0), (1.0, 1.0, -1.0), (1.0, 1.0, 1.0)], [], [(0, 1, 3, 2), (2, 3, 7, 6), (6, 7, 5, 4), (4, 5, 1, 0), (2, 6, 4, 0), (7, 3, 1, 5)])
_uv = me_cube_073.uv_layers.new(name='UVMap')
_uv.uv.foreach_set('vector', [0.375, 0.0, 0.625, 0.0, 0.625, 0.25, 0.375, 0.25, 0.375, 0.25, 0.625, 0.25, 0.625, 0.5, 0.375, 0.5, 0.375, 0.5, 0.625, 0.5, 0.625, 0.75, 0.375, 0.75, 0.375, 0.75, 0.625, 0.75, 0.625, 1.0, 0.375, 1.0, 0.125, 0.5, 0.375, 0.5, 0.375, 0.75, 0.125, 0.75, 0.625, 0.5, 0.875, 0.5, 0.875, 0.75, 0.625, 0.75])
me_cube_073.update()
me_cube_074 = bpy.data.meshes.new('Cube.074')
me_cube_074.from_pydata([(-0.9953, -1.0, -1.0), (-0.9953, -1.0, 1.0), (-0.9953, 1.0, -1.0), (-0.9953, 1.0, 1.0), (1.0, -1.0, -1.0), (1.0, -1.0, 1.0), (1.0, 1.0, -1.0), (1.0, 1.0, 1.0)], [], [(0, 1, 3, 2), (2, 3, 7, 6), (6, 7, 5, 4), (4, 5, 1, 0), (2, 6, 4, 0), (7, 3, 1, 5)])
_uv = me_cube_074.uv_layers.new(name='UVMap')
_uv.uv.foreach_set('vector', [0.2711, 0.2711, 0.2711, 0.7289, 0.7289, 0.7289, 0.7289, 0.2711, 0.2716, 0.2711, 0.2716, 0.7289, 0.7284, 0.7289, 0.7284, 0.2711, 0.7289, 0.2711, 0.7289, 0.7289, 0.2711, 0.7289, 0.2711, 0.2711, 0.7284, 0.2711, 0.7284, 0.7289, 0.2716, 0.7289, 0.2716, 0.2711, 0.2716, 0.7289, 0.7284, 0.7289, 0.7284, 0.2711, 0.2716, 0.2711, 0.7284, 0.7289, 0.2716, 0.7289, 0.2716, 0.2711, 0.7284, 0.2711])
me_cube_074.update()
me_cube_075 = bpy.data.meshes.new('Cube.075')
me_cube_075.from_pydata([(-0.9953, -1.0, -1.0), (-0.9953, -1.0, 1.0), (-0.9953, 1.0, -1.0), (-0.9953, 1.0, 1.0), (1.0, -1.0, -1.0), (1.0, -1.0, 1.0), (1.0, 1.0, -1.0), (1.0, 1.0, 1.0)], [], [(0, 1, 3, 2), (2, 3, 7, 6), (6, 7, 5, 4), (4, 5, 1, 0), (2, 6, 4, 0), (7, 3, 1, 5)])
_uv = me_cube_075.uv_layers.new(name='UVMap')
_uv.uv.foreach_set('vector', [0.04214, 0.04214, 0.04214, 0.9579, 0.9579, 0.9579, 0.9579, 0.04214, 0.04321, 0.04214, 0.04321, 0.9579, 0.9568, 0.9579, 0.9568, 0.04214, 0.9579, 0.04214, 0.9579, 0.9579, 0.04214, 0.9579, 0.04214, 0.04214, 0.9568, 0.04214, 0.9568, 0.9579, 0.04321, 0.9579, 0.04321, 0.04214, 0.04321, 0.9579, 0.9568, 0.9579, 0.9568, 0.04214, 0.04321, 0.04214, 0.9568, 0.9579, 0.04321, 0.9579, 0.04321, 0.04214, 0.9568, 0.04214])
me_cube_075.update()
me_cube_076 = bpy.data.meshes.new('Cube.076')
me_cube_076.from_pydata([(-1.0, -1.0, -1.0), (-1.0, -1.0, 1.0), (-1.0, 1.0, -1.0), (-1.0, 1.0, 1.0), (1.0, -1.0, -1.0), (1.0, -1.0, 1.0), (1.0, 1.0, -1.0), (1.0, 1.0, 1.0)], [], [(0, 1, 3, 2), (2, 3, 7, 6), (6, 7, 5, 4), (4, 5, 1, 0), (2, 6, 4, 0), (7, 3, 1, 5)])
_uv = me_cube_076.uv_layers.new(name='UVMap')
_uv.uv.foreach_set('vector', [0.04214, 0.04214, 0.04214, 0.9579, 0.9579, 0.9579, 0.9579, 0.04214, 0.04214, 0.04214, 0.04214, 0.9579, 0.9579, 0.9579, 0.9579, 0.04214, 0.9579, 0.04214, 0.9579, 0.9579, 0.04214, 0.9579, 0.04214, 0.04214, 0.9579, 0.04214, 0.9579, 0.9579, 0.04214, 0.9579, 0.04214, 0.04214, 0.04214, 0.9579, 0.9579, 0.9579, 0.9579, 0.04214, 0.04214, 0.04214, 0.9579, 0.9579, 0.04214, 0.9579, 0.04214, 0.04214, 0.9579, 0.04214])
me_cube_076.update()
me_cube_077 = bpy.data.meshes.new('Cube.077')
me_cube_077.from_pydata([(-0.6569, -1.0, -1.0), (-0.6569, -1.0, 1.0), (-0.6569, 1.0, -1.0), (-0.6569, 1.0, 1.0), (0.866, -1.0, -1.0), (0.866, -1.0, 1.0), (0.866, 1.0, -1.0), (0.866, 1.0, 1.0)], [], [(0, 1, 3, 2), (2, 3, 7, 6), (6, 7, 5, 4), (4, 5, 1, 0), (2, 6, 4, 0), (7, 3, 1, 5)])
_uv = me_cube_077.uv_layers.new(name='UVMap')
_uv.uv.foreach_set('vector', [0.375, 0.0, 0.625, 0.0, 0.625, 0.25, 0.375, 0.25, 0.375, 0.25, 0.625, 0.25, 0.625, 0.5, 0.375, 0.5, 0.375, 0.5, 0.625, 0.5, 0.625, 0.75, 0.375, 0.75, 0.375, 0.75, 0.625, 0.75, 0.625, 1.0, 0.375, 1.0, 0.125, 0.5, 0.375, 0.5, 0.375, 0.75, 0.125, 0.75, 0.625, 0.5, 0.875, 0.5, 0.875, 0.75, 0.625, 0.75])
me_cube_077.update()
me_cube_078 = bpy.data.meshes.new('Cube.078')
me_cube_078.from_pydata([(-1.0, -1.0, -1.0), (-1.0, -1.0, 1.0), (-1.0, 1.0, -1.0), (-1.0, 1.0, 1.0), (1.0, -1.0, -1.0), (1.0, -1.0, 1.0), (1.0, 1.0, -1.0), (1.0, 1.0, 1.0)], [], [(0, 1, 3, 2), (2, 3, 7, 6), (6, 7, 5, 4), (4, 5, 1, 0), (2, 6, 4, 0), (7, 3, 1, 5)])
_uv = me_cube_078.uv_layers.new(name='UVMap')
_uv.uv.foreach_set('vector', [0.375, 0.0, 0.625, 0.0, 0.625, 0.25, 0.375, 0.25, 0.375, 0.25, 0.625, 0.25, 0.625, 0.5, 0.375, 0.5, 0.375, 0.5, 0.625, 0.5, 0.625, 0.75, 0.375, 0.75, 0.375, 0.75, 0.625, 0.75, 0.625, 1.0, 0.375, 1.0, 0.125, 0.5, 0.375, 0.5, 0.375, 0.75, 0.125, 0.75, 0.625, 0.5, 0.875, 0.5, 0.875, 0.75, 0.625, 0.75])
me_cube_078.update()
me_cube_079 = bpy.data.meshes.new('Cube.079')
me_cube_079.from_pydata([(-1.0, -1.0, -1.0), (-1.0, -1.0, 1.0), (-1.0, 1.0, -1.0), (-1.0, 1.0, 1.0), (1.0, -1.0, -1.0), (1.0, -1.0, 1.0), (1.0, 1.0, -1.0), (1.0, 1.0, 1.0)], [], [(0, 1, 3, 2), (2, 3, 7, 6), (6, 7, 5, 4), (4, 5, 1, 0), (2, 6, 4, 0), (7, 3, 1, 5)])
_uv = me_cube_079.uv_layers.new(name='UVMap')
_uv.uv.foreach_set('vector', [0.375, 0.0, 0.625, 0.0, 0.625, 0.25, 0.375, 0.25, 0.375, 0.25, 0.625, 0.25, 0.625, 0.5, 0.375, 0.5, 0.375, 0.5, 0.625, 0.5, 0.625, 0.75, 0.375, 0.75, 0.375, 0.75, 0.625, 0.75, 0.625, 1.0, 0.375, 1.0, 0.125, 0.5, 0.375, 0.5, 0.375, 0.75, 0.125, 0.75, 0.625, 0.5, 0.875, 0.5, 0.875, 0.75, 0.625, 0.75])
me_cube_079.update()
me_cube_080 = bpy.data.meshes.new('Cube.080')
me_cube_080.from_pydata([(-1.001, -1.0, -1.0), (-1.001, -1.0, 1.0), (-1.001, 1.0, -1.0), (-1.001, 1.0, 1.0), (0.866, -1.0, -1.0), (0.866, -1.0, 1.0), (0.866, 1.0, -1.0), (0.866, 1.0, 1.0)], [], [(0, 1, 3, 2), (2, 3, 7, 6), (6, 7, 5, 4), (4, 5, 1, 0), (2, 6, 4, 0), (7, 3, 1, 5)])
_uv = me_cube_080.uv_layers.new(name='UVMap')
_uv.uv.foreach_set('vector', [0.375, 0.0, 0.625, 0.0, 0.625, 0.25, 0.375, 0.25, 0.375, 0.25, 0.625, 0.25, 0.625, 0.5, 0.375, 0.5, 0.375, 0.5, 0.625, 0.5, 0.625, 0.75, 0.375, 0.75, 0.375, 0.75, 0.625, 0.75, 0.625, 1.0, 0.375, 1.0, 0.125, 0.5, 0.375, 0.5, 0.375, 0.75, 0.125, 0.75, 0.625, 0.5, 0.875, 0.5, 0.875, 0.75, 0.625, 0.75])
me_cube_080.update()
me_cube_082 = bpy.data.meshes.new('Cube.082')
me_cube_082.from_pydata([(-1.434e-08, -1.494, -1.002), (-1.434e-08, -1.494, 0.9975), (0.0, 1.0, -1.0), (0.0, 1.0, 1.0), (1.0, -1.494, -1.002), (1.0, -1.494, 0.9975), (1.0, 1.0, -1.0), (1.0, 1.0, 1.0)], [], [(0, 1, 3, 2), (2, 3, 7, 6), (6, 7, 5, 4), (4, 5, 1, 0), (2, 6, 4, 0), (7, 3, 1, 5)])
_uv = me_cube_082.uv_layers.new(name='UVMap')
_uv.uv.foreach_set('vector', [0.375, 0.0, 0.625, 0.0, 0.625, 0.25, 0.375, 0.25, 0.375, 0.25, 0.625, 0.25, 0.625, 0.5, 0.375, 0.5, 0.375, 0.5, 0.625, 0.5, 0.625, 0.75, 0.375, 0.75, 0.375, 0.75, 0.625, 0.75, 0.625, 1.0, 0.375, 1.0, 0.125, 0.5, 0.375, 0.5, 0.375, 0.75, 0.125, 0.75, 0.625, 0.5, 0.875, 0.5, 0.875, 0.75, 0.625, 0.75])
me_cube_082.update()
me_cube_083 = bpy.data.meshes.new('Cube.083')
me_cube_083.from_pydata([(-0.9953, -1.0, -1.0), (-0.9953, -1.0, 1.0), (-0.9953, 1.0, -1.0), (-0.9953, 1.0, 1.0), (0.6061, -1.0, -1.07), (0.6061, -1.0, 0.9299), (0.6061, 1.0, -1.07), (0.6061, 1.0, 0.9299)], [], [(0, 1, 3, 2), (2, 3, 7, 6), (6, 7, 5, 4), (4, 5, 1, 0), (2, 6, 4, 0), (7, 3, 1, 5)])
_uv = me_cube_083.uv_layers.new(name='UVMap')
_uv.uv.foreach_set('vector', [0.04214, 0.05819, 0.04214, 0.9739, 0.9579, 0.9739, 0.9579, 0.05819, 0.1334, 0.05819, 0.1334, 0.9739, 0.8666, 0.9418, 0.8666, 0.0261, 0.9579, 0.0261, 0.9579, 0.9418, 0.04215, 0.9418, 0.04215, 0.0261, 0.8666, 0.0261, 0.8666, 0.9418, 0.1334, 0.9739, 0.1334, 0.05819, 0.1334, 0.9579, 0.8666, 0.9579, 0.8666, 0.04215, 0.1334, 0.04214, 0.8666, 0.9579, 0.1334, 0.9579, 0.1334, 0.04214, 0.8666, 0.04215])
me_cube_083.update()
me_cube_084 = bpy.data.meshes.new('Cube.084')
me_cube_084.from_pydata([(-0.9953, -1.0, -1.0), (-0.9953, -1.0, 1.0), (-0.9953, -0.002335, -1.0), (-0.9953, -0.002335, 1.0), (0.6061, -1.0, -1.07), (0.6061, -1.0, 0.9299), (0.6061, -0.002322, -1.07), (0.6061, -0.002322, 0.9299)], [], [(0, 1, 3, 2), (2, 3, 7, 6), (6, 7, 5, 4), (4, 5, 1, 0), (2, 6, 4, 0), (7, 3, 1, 5)])
_uv = me_cube_084.uv_layers.new(name='UVMap')
_uv.uv.foreach_set('vector', [0.2716, 0.05819, 0.2716, 0.9739, 0.7284, 0.9739, 0.7284, 0.05819, 0.1334, 0.05819, 0.1334, 0.9739, 0.8666, 0.9418, 0.8666, 0.0261, 0.7284, 0.0261, 0.7284, 0.9418, 0.2716, 0.9418, 0.2716, 0.0261, 0.8666, 0.0261, 0.8666, 0.9418, 0.1334, 0.9739, 0.1334, 0.05819, 0.1334, 0.7284, 0.8666, 0.7284, 0.8666, 0.2716, 0.1334, 0.2716, 0.8666, 0.7284, 0.1334, 0.7284, 0.1334, 0.2716, 0.8666, 0.2716])
me_cube_084.update()
me_cube_085 = bpy.data.meshes.new('Cube.085')
me_cube_085.from_pydata([(-1.0, -1.0, -1.0), (-1.0, -1.0, 1.0), (-1.0, 1.0, -1.0), (-1.0, 1.0, 1.0), (1.998, -1.0, -1.0), (1.998, -1.0, 1.0), (1.998, 1.0, -1.0), (1.998, 1.0, 1.0)], [], [(0, 1, 3, 2), (2, 3, 7, 6), (6, 7, 5, 4), (4, 5, 1, 0), (2, 6, 4, 0), (7, 3, 1, 5)])
_uv = me_cube_085.uv_layers.new(name='UVMap')
_uv.uv.foreach_set('vector', [0.375, 0.0, 0.625, 0.0, 0.625, 0.25, 0.375, 0.25, 0.375, 0.25, 0.625, 0.25, 0.625, 0.5, 0.375, 0.5, 0.375, 0.5, 0.625, 0.5, 0.625, 0.75, 0.375, 0.75, 0.375, 0.75, 0.625, 0.75, 0.625, 1.0, 0.375, 1.0, 0.125, 0.5, 0.375, 0.5, 0.375, 0.75, 0.125, 0.75, 0.625, 0.5, 0.875, 0.5, 0.875, 0.75, 0.625, 0.75])
me_cube_085.update()
me_cube_086 = bpy.data.meshes.new('Cube.086')
me_cube_086.from_pydata([(-2.92e-08, -1.002, -1.0), (-2.92e-08, -1.002, 1.0), (0.0, 1.0, -1.0), (0.0, 1.0, 1.0), (1.0, -1.002, -1.0), (1.0, -1.002, 1.0), (1.0, 1.0, -1.0), (1.0, 1.0, 1.0)], [], [(0, 1, 3, 2), (2, 3, 7, 6), (6, 7, 5, 4), (4, 5, 1, 0), (2, 6, 4, 0), (7, 3, 1, 5)])
_uv = me_cube_086.uv_layers.new(name='UVMap')
_uv.uv.foreach_set('vector', [0.375, 0.0, 0.625, 0.0, 0.625, 0.25, 0.375, 0.25, 0.375, 0.25, 0.625, 0.25, 0.625, 0.5, 0.375, 0.5, 0.375, 0.5, 0.625, 0.5, 0.625, 0.75, 0.375, 0.75, 0.375, 0.75, 0.625, 0.75, 0.625, 1.0, 0.375, 1.0, 0.125, 0.5, 0.375, 0.5, 0.375, 0.75, 0.125, 0.75, 0.625, 0.5, 0.875, 0.5, 0.875, 0.75, 0.625, 0.75])
me_cube_086.update()

# ---- curves / text
txt_text = bpy.data.curves.new('Text', 'FONT')
txt_text.dimensions = '2D'
txt_text.body = 'Cocina\n'
txt_text.materials.append(mat_material)
txt_text_001 = bpy.data.curves.new('Text.001', 'FONT')
txt_text_001.dimensions = '2D'
txt_text_001.body = 'Sala\n\n'
txt_text_001.materials.append(mat_material)
txt_text_002 = bpy.data.curves.new('Text.002', 'FONT')
txt_text_002.dimensions = '2D'
txt_text_002.body = '1.Habitacion\nNiño 8 años\n'
txt_text_002.materials.append(mat_material)
txt_text_003 = bpy.data.curves.new('Text.003', 'FONT')
txt_text_003.dimensions = '2D'
txt_text_003.body = '2.Habitacion\nH.Mayor\n'
txt_text_003.materials.append(mat_material)
txt_text_004 = bpy.data.curves.new('Text.004', 'FONT')
txt_text_004.dimensions = '2D'
txt_text_004.body = '3.Habitacion\nPadres\n\n'
txt_text_004.materials.append(mat_material)
txt_text_005 = bpy.data.curves.new('Text.005', 'FONT')
txt_text_005.dimensions = '2D'
txt_text_005.body = '4.Habitacion\nTaller\n\n'
txt_text_005.materials.append(mat_material)
txt_text_006 = bpy.data.curves.new('Text.006', 'FONT')
txt_text_006.dimensions = '2D'
txt_text_006.body = 'Patio\n\n'
txt_text_006.materials.append(mat_material)
txt_text_007 = bpy.data.curves.new('Text.007', 'FONT')
txt_text_007.dimensions = '2D'
txt_text_007.body = 'Patio\n\n'
txt_text_007.materials.append(mat_material)
txt_text_008 = bpy.data.curves.new('Text.008', 'FONT')
txt_text_008.dimensions = '2D'
txt_text_008.body = 'Patio\n\n'
txt_text_008.materials.append(mat_material)
txt_text_009 = bpy.data.curves.new('Text.009', 'FONT')
txt_text_009.dimensions = '2D'
txt_text_009.body = 'Pasillo\n\n\n'
txt_text_009.materials.append(mat_material)
txt_text_010 = bpy.data.curves.new('Text.010', 'FONT')
txt_text_010.dimensions = '2D'
txt_text_010.body = 'Pasillo\n\n\n'
txt_text_010.materials.append(mat_material)
txt_text_011 = bpy.data.curves.new('Text.011', 'FONT')
txt_text_011.dimensions = '2D'
txt_text_011.body = 'Baño\nPublico\n\n\n'
txt_text_011.materials.append(mat_material)
txt_text_012 = bpy.data.curves.new('Text.012', 'FONT')
txt_text_012.dimensions = '2D'
txt_text_012.body = 'Baño\nPrivado\n\n\n'
txt_text_012.materials.append(mat_material)
txt_text_013 = bpy.data.curves.new('Text.013', 'FONT')
txt_text_013.dimensions = '2D'
txt_text_013.body = 'Conexion secreta\nentre los dos cuartos\n\n\n'
txt_text_013.materials.append(mat_material)
txt_text_014 = bpy.data.curves.new('Text.014', 'FONT')
txt_text_014.dimensions = '2D'
txt_text_014.body = 'Entrada\n'
txt_text_014.materials.append(mat_material)

# ---- objects
ob_cube = bpy.data.objects.new('Cube', me_cube)
ob_cube_001 = bpy.data.objects.new('Cube.001', me_cube_001)
ob_cube_004 = bpy.data.objects.new('Cube.004', me_cube_004)
ob_cube_008 = bpy.data.objects.new('Cube.008', me_cube_008)
ob_cube_006 = bpy.data.objects.new('Cube.006', me_cube_012)
ob_cube_009 = bpy.data.objects.new('Cube.009', me_cube_013)
ob_cube_010 = bpy.data.objects.new('Cube.010', me_cube_014)
ob_cube_011 = bpy.data.objects.new('Cube.011', me_cube_015)
ob_cube_012 = bpy.data.objects.new('Cube.012', me_cube_016)
ob_cube_013 = bpy.data.objects.new('Cube.013', me_cube_017)
ob_cube_014 = bpy.data.objects.new('Cube.014', me_cube_018)
ob_cube_015 = bpy.data.objects.new('Cube.015', me_cube_019)
ob_cube_017 = bpy.data.objects.new('Cube.017', me_cube_021)
ob_cube_018 = bpy.data.objects.new('Cube.018', me_cube_022)
ob_cube_002 = bpy.data.objects.new('Cube.002', me_cube_023)
ob_cube_003 = bpy.data.objects.new('Cube.003', me_cube_024)
ob_cube_026 = bpy.data.objects.new('Cube.026', me_cube_033)
ob_cube_027 = bpy.data.objects.new('Cube.027', me_cube_034)
ob_cube_028 = bpy.data.objects.new('Cube.028', me_cube_035)
ob_cube_029 = bpy.data.objects.new('Cube.029', me_cube_036)
ob_cube_030 = bpy.data.objects.new('Cube.030', me_cube_037)
ob_cube_031 = bpy.data.objects.new('Cube.031', me_cube_038)
ob_cube_032 = bpy.data.objects.new('Cube.032', me_cube_039)
ob_cube_033 = bpy.data.objects.new('Cube.033', me_cube_040)
ob_cube_005 = bpy.data.objects.new('Cube.005', me_cube_041)
ob_cube_019 = bpy.data.objects.new('Cube.019', me_cube_042)
ob_cube_021 = bpy.data.objects.new('Cube.021', me_cube_044)
ob_cube_023 = bpy.data.objects.new('Cube.023', me_cube_046)
ob_cube_024 = bpy.data.objects.new('Cube.024', me_cube_047)
ob_cube_025 = bpy.data.objects.new('Cube.025', me_cube_048)
ob_cube_034 = bpy.data.objects.new('Cube.034', me_cube_049)
ob_cube_035 = bpy.data.objects.new('Cube.035', me_cube_050)
ob_cube_022 = bpy.data.objects.new('Cube.022', me_cube_051)
ob_cube_036 = bpy.data.objects.new('Cube.036', me_cube_052)
ob_cube_037 = bpy.data.objects.new('Cube.037', me_cube_053)
ob_cube_039 = bpy.data.objects.new('Cube.039', me_cube_055)
ob_cube_038 = bpy.data.objects.new('Cube.038', me_cube_056)
ob_cube_040 = bpy.data.objects.new('Cube.040', me_cube_057)
ob_cube_041 = bpy.data.objects.new('Cube.041', me_cube_058)
ob_cube_042 = bpy.data.objects.new('Cube.042', me_cube_059)
ob_cube_043 = bpy.data.objects.new('Cube.043', me_cube_060)
ob_cube_044 = bpy.data.objects.new('Cube.044', me_cube_061)
ob_cube_045 = bpy.data.objects.new('Cube.045', me_cube_063)
ob_cube_046 = bpy.data.objects.new('Cube.046', me_cube_064)
ob_cube_047 = bpy.data.objects.new('Cube.047', me_cube_065)
ob_cube_049 = bpy.data.objects.new('Cube.049', me_cube_067)
ob_cube_048 = bpy.data.objects.new('Cube.048', me_cube_068)
ob_cube_050 = bpy.data.objects.new('Cube.050', me_cube_069)
ob_cube_051 = bpy.data.objects.new('Cube.051', me_cube_070)
ob_cube_020 = bpy.data.objects.new('Cube.020', me_cube_072)
ob_cube_053 = bpy.data.objects.new('Cube.053', me_cube_073)
ob_cube_054 = bpy.data.objects.new('Cube.054', me_cube_074)
ob_cube_055 = bpy.data.objects.new('Cube.055', me_cube_075)
ob_cube_056 = bpy.data.objects.new('Cube.056', me_cube_076)
ob_cube_057 = bpy.data.objects.new('Cube.057', me_cube_077)
ob_cube_058 = bpy.data.objects.new('Cube.058', me_cube_078)
ob_cube_059 = bpy.data.objects.new('Cube.059', me_cube_079)
ob_cube_060 = bpy.data.objects.new('Cube.060', me_cube_080)
ob_cube_061 = bpy.data.objects.new('Cube.061', me_cube_082)
ob_cube_062 = bpy.data.objects.new('Cube.062', me_cube_083)
ob_cube_063 = bpy.data.objects.new('Cube.063', me_cube_084)
ob_cube_064 = bpy.data.objects.new('Cube.064', me_cube_085)
ob_cube_065 = bpy.data.objects.new('Cube.065', me_cube_086)
ob_text = bpy.data.objects.new('Text', txt_text)
ob_text_001 = bpy.data.objects.new('Text.001', txt_text_001)
ob_text_002 = bpy.data.objects.new('Text.002', txt_text_002)
ob_text_003 = bpy.data.objects.new('Text.003', txt_text_003)
ob_text_004 = bpy.data.objects.new('Text.004', txt_text_004)
ob_text_005 = bpy.data.objects.new('Text.005', txt_text_005)
ob_text_006 = bpy.data.objects.new('Text.006', txt_text_006)
ob_text_007 = bpy.data.objects.new('Text.007', txt_text_007)
ob_text_008 = bpy.data.objects.new('Text.008', txt_text_008)
ob_text_009 = bpy.data.objects.new('Text.009', txt_text_009)
ob_text_010 = bpy.data.objects.new('Text.010', txt_text_010)
ob_text_011 = bpy.data.objects.new('Text.011', txt_text_011)
ob_text_012 = bpy.data.objects.new('Text.012', txt_text_012)
ob_text_013 = bpy.data.objects.new('Text.013', txt_text_013)
ob_camera = bpy.data.objects.new('Camera', cam_camera)
ob_sun = bpy.data.objects.new('Sun', light_sun)
ob_text_014 = bpy.data.objects.new('Text.014', txt_text_014)

# ---- transforms, parenting, visibility, modifiers, constraints
ob_cube.location = (0.0, 0.0, 0.0)
ob_cube.scale = (3.0, 3.0, 0.1)
ob_cube_001.location = (0.3927, 2.898, 1.6)
ob_cube_001.rotation_euler = (1.571, -0.0, 0.0)
ob_cube_001.scale = (3.191, 1.5, 0.1)
ob_cube_004.location = (-2.9, -2.384e-07, 1.6)
ob_cube_004.rotation_euler = (1.571, -0.0, 1.571)
ob_cube_004.scale = (3.0, 1.5, 0.1)
ob_cube_008.location = (0.2019, -2.9, 1.6)
ob_cube_008.rotation_euler = (1.571, -0.0, 0.0)
ob_cube_008.scale = (3.0, 1.5, 0.1)
ob_cube_006.location = (4.493, 0.0, 0.0)
ob_cube_006.scale = (1.5, 3.0, 0.1)
ob_cube_009.location = (-46.62, 0.0, 0.0)
ob_cube_009.scale = (3.0, 3.0, 0.1)
ob_cube_010.location = (-46.42, 2.898, 1.595)
ob_cube_010.rotation_euler = (1.571, -0.0, 0.0)
ob_cube_010.scale = (3.0, 1.5, 0.1)
ob_cube_011.location = (-49.52, -2.384e-07, 1.595)
ob_cube_011.rotation_euler = (1.571, -0.0, 1.571)
ob_cube_011.scale = (3.0, 1.5, 0.1)
ob_cube_012.location = (-43.74, -2.384e-07, 1.595)
ob_cube_012.rotation_euler = (1.571, -0.0, 1.571)
ob_cube_012.scale = (3.0, 1.5, 0.1)
ob_cube_013.location = (-46.42, -2.9, 1.595)
ob_cube_013.rotation_euler = (1.571, -0.0, 0.0)
ob_cube_013.scale = (3.0, 1.5, 0.1)
ob_cube_014.location = (8.993, 0.0, 0.0)
ob_cube_014.scale = (3.0, 3.0, 0.1)
ob_cube_015.location = (9.188, 2.898, 1.595)
ob_cube_015.rotation_euler = (1.571, -0.0, 0.0)
ob_cube_015.scale = (3.0, 1.5, 0.1)
ob_cube_017.location = (11.89, -2.384e-07, 1.6)
ob_cube_017.rotation_euler = (1.571, -0.0, 1.571)
ob_cube_017.scale = (3.0, 1.5, 0.1)
ob_cube_018.location = (9.2, -2.9, 1.605)
ob_cube_018.rotation_euler = (1.571, -0.0, 0.0)
ob_cube_018.scale = (3.0, 1.5, 0.1)
ob_cube_002.location = (4.493, 6.0, 0.0)
ob_cube_002.scale = (1.5, 3.0, 0.1)
ob_cube_003.location = (4.493, 12.0, 0.0)
ob_cube_003.scale = (1.5, 3.0, 0.1)
ob_cube_026.location = (-40.16, 15.21, 1.6)
ob_cube_026.rotation_euler = (1.571, -0.0, 0.0)
ob_cube_026.scale = (3.0, 1.5, 0.1)
ob_cube_027.location = (-43.26, 12.32, 1.6)
ob_cube_027.rotation_euler = (1.571, -0.0, 1.571)
ob_cube_027.scale = (3.0, 1.5, 0.1)
ob_cube_028.location = (-37.46, 12.32, 1.6)
ob_cube_028.rotation_euler = (1.571, -0.0, 1.571)
ob_cube_028.scale = (3.0, 1.5, 0.1)
ob_cube_029.location = (-40.16, 9.416, 1.6)
ob_cube_029.rotation_euler = (1.571, -0.0, 0.0)
ob_cube_029.scale = (3.0, 1.5, 0.1)
ob_cube_030.location = (-31.18, 15.21, 1.595)
ob_cube_030.rotation_euler = (1.571, -0.0, 0.0)
ob_cube_030.scale = (3.0, 1.5, 0.1)
ob_cube_031.location = (-34.27, 12.32, 1.6)
ob_cube_031.rotation_euler = (1.571, -0.0, 1.571)
ob_cube_031.scale = (3.0, 1.5, 0.1)
ob_cube_032.location = (-28.47, 12.32, 1.6)
ob_cube_032.rotation_euler = (1.571, -0.0, 1.571)
ob_cube_032.scale = (3.0, 1.5, 0.1)
ob_cube_033.location = (-31.16, 9.416, 1.605)
ob_cube_033.rotation_euler = (1.571, -0.0, 0.0)
ob_cube_033.scale = (3.0, 1.5, 0.1)
ob_cube_005.location = (0.0, 8.4, 0.0)
ob_cube_005.scale = (3.0, 3.0, 0.1)
ob_cube_019.location = (0.6499, 11.3, 1.6)
ob_cube_019.rotation_euler = (1.571, -0.0, 0.0)
ob_cube_019.scale = (2.483, 1.5, 0.1)
ob_cube_021.location = (2.9, 8.4, 1.6)
ob_cube_021.rotation_euler = (1.571, -0.0, 1.571)
ob_cube_021.scale = (3.0, 1.5, 0.1)
ob_cube_023.location = (3.193, 17.39, -0.007007)
ob_cube_023.scale = (3.0, 3.0, 0.1)
ob_cube_024.location = (3.388, 20.29, 1.588)
ob_cube_024.rotation_euler = (1.571, -0.0, 0.0)
ob_cube_024.scale = (3.0, 1.5, 0.1)
ob_cube_025.location = (0.293, 17.89, 1.593)
ob_cube_025.rotation_euler = (1.571, -0.0, 1.571)
ob_cube_025.scale = (2.3, 1.5, 0.1)
ob_cube_034.location = (6.093, 17.39, 1.593)
ob_cube_034.rotation_euler = (1.571, -0.0, 1.571)
ob_cube_034.scale = (3.0, 1.5, 0.1)
ob_cube_035.location = (3.863, 14.49, 1.605)
ob_cube_035.rotation_euler = (1.571, -0.0, 0.0)
ob_cube_035.scale = (2.464, 1.5, 0.1)
ob_cube_022.location = (0.0, 4.2, 0.0)
ob_cube_022.scale = (3.0, 1.2, 0.1)
ob_cube_036.location = (0.2019, 5.5, 1.6)
ob_cube_036.rotation_euler = (1.571, -0.0, 0.0)
ob_cube_036.scale = (3.0, 1.5, 0.1)
ob_cube_037.location = (0.0, 4.2, 0.0)
ob_cube_037.scale = (3.0, 1.2, 0.1)
ob_cube_039.location = (-2.9, 4.2, 3.1)
ob_cube_039.rotation_euler = (-0.0, 1.571, 0.0)
ob_cube_039.scale = (3.0, 1.2, 0.1)
ob_cube_038.location = (2.9, 4.2, 3.1)
ob_cube_038.rotation_euler = (-0.0, 1.571, 0.0)
ob_cube_038.scale = (3.0, 1.2, 0.1)
ob_cube_040.location = (-6.0, 8.4, 0.0)
ob_cube_040.scale = (3.0, 3.0, 0.1)
ob_cube_041.location = (-5.798, 11.3, 1.6)
ob_cube_041.rotation_euler = (1.571, -0.0, 0.0)
ob_cube_041.scale = (3.0, 1.5, 0.1)
ob_cube_042.location = (-8.9, 8.4, 1.6)
ob_cube_042.rotation_euler = (1.571, -0.0, 1.571)
ob_cube_042.scale = (3.0, 1.5, 0.1)
ob_cube_043.location = (-3.1, 8.4, 1.6)
ob_cube_043.rotation_euler = (1.571, -0.0, 1.571)
ob_cube_043.scale = (3.0, 1.5, 0.1)
ob_cube_044.location = (-5.798, 5.5, 1.6)
ob_cube_044.rotation_euler = (1.571, -0.0, 0.0)
ob_cube_044.scale = (3.0, 1.5, 0.1)
ob_cube_045.location = (-1.009, 17.39, -0.007007)
ob_cube_045.rotation_euler = (0.0, -0.0, 1579.0)
ob_cube_045.scale = (3.0, 1.2, 0.1)
ob_cube_046.location = (-2.309, 17.59, 1.593)
ob_cube_046.rotation_euler = (1.571, -0.0, 1579.0)
ob_cube_046.scale = (3.0, 1.5, 0.1)
ob_cube_047.location = (-1.009, 17.39, -0.007007)
ob_cube_047.rotation_euler = (0.0, -0.0, 1579.0)
ob_cube_047.scale = (3.0, 1.2, 0.1)
ob_cube_049.location = (-1.01, 14.49, 3.093)
ob_cube_049.rotation_euler = (-1579.0, 1.571, 0.0)
ob_cube_049.scale = (3.0, 1.2, 0.1)
ob_cube_048.location = (0.0, 12.89, -4.657e-10)
ob_cube_048.rotation_euler = (0.0, -0.0, 1.571)
ob_cube_048.scale = (1.5, 3.0, 0.1)
ob_cube_050.location = (6.093, 6.0, 1.6)
ob_cube_050.rotation_euler = (-0.0, 1.571, 0.0)
ob_cube_050.scale = (1.5, 3.0, 0.1)
ob_cube_051.location = (6.093, 12.0, 1.6)
ob_cube_051.rotation_euler = (-0.0, 1.571, 0.0)
ob_cube_051.scale = (1.5, 3.0, 0.1)
ob_cube_020.location = (-1.009, 20.29, 3.093)
ob_cube_020.rotation_euler = (-1579.0, 1.571, 0.0)
ob_cube_020.scale = (3.0, 1.2, 0.1)
ob_cube_053.location = (-3.083, 7.076, 3.928)
ob_cube_053.scale = (0.7814, 1.132, 1.049)
ob_cube_054.location = (-6.0, 12.89, -4.657e-10)
ob_cube_054.rotation_euler = (0.0, -0.0, 1.571)
ob_cube_054.scale = (1.5, 3.0, 0.1)
ob_cube_055.location = (-3.902, 17.39, -0.007007)
ob_cube_055.rotation_euler = (0.0, -0.0, 3.142)
ob_cube_055.scale = (1.5, 3.0, 0.1)
ob_cube_056.location = (-8.402, 17.39, -0.007007)
ob_cube_056.rotation_euler = (0.0, -0.0, 4.712)
ob_cube_056.scale = (3.0, 3.0, 0.1)
ob_cube_057.location = (-5.505, 17.19, 1.593)
ob_cube_057.rotation_euler = (1.571, -0.0, 4.712)
ob_cube_057.scale = (3.0, 1.5, 0.1)
ob_cube_058.location = (-8.402, 20.29, 1.593)
ob_cube_058.rotation_euler = (1.571, -0.0, 6.283)
ob_cube_058.scale = (3.0, 1.5, 0.1)
ob_cube_059.location = (-8.402, 14.49, 1.593)
ob_cube_059.rotation_euler = (1.571, -0.0, 6.283)
ob_cube_059.scale = (3.0, 1.5, 0.1)
ob_cube_060.location = (-11.3, 17.19, 1.593)
ob_cube_060.rotation_euler = (1.571, -0.0, 4.712)
ob_cube_060.scale = (3.0, 1.5, 0.1)
ob_cube_061.location = (-4.202, 20.29, 3.093)
ob_cube_061.rotation_euler = (-1579.0, 1.571, 0.0)
ob_cube_061.scale = (3.0, 1.2, 0.1)
ob_cube_062.location = (-10.49, 11.39, 0.0)
ob_cube_062.rotation_euler = (0.0, -0.0, 3.142)
ob_cube_062.scale = (1.5, 3.0, 0.1)
ob_cube_063.location = (-10.49, 5.393, 0.0)
ob_cube_063.rotation_euler = (0.0, -0.0, 3.142)
ob_cube_063.scale = (1.5, 3.0, 0.1)
ob_cube_064.location = (-11.5, 8.4, 1.593)
ob_cube_064.rotation_euler = (1.571, -0.0, 1.571)
ob_cube_064.scale = (3.0, 1.5, 0.1)
ob_cube_065.location = (-10.2, 5.3, 3.093)
ob_cube_065.rotation_euler = (-1579.0, 1.571, 0.0)
ob_cube_065.scale = (3.0, 1.2, 0.1)
ob_text.location = (-1.322, -0.004357, 0.523)
ob_text_001.location = (7.811, -0.004357, 1.197)
ob_text_002.location = (-2.196, 10.31, 0.2912)
ob_text_003.location = (-8.56, 10.36, 0.2876)
ob_text_004.location = (0.9776, 17.67, 0.2912)
ob_text_005.location = (-11.08, 17.67, 0.2912)
ob_text_006.location = (-10.37, 9.134, 0.01001)
ob_text_006.rotation_euler = (0.0, -0.0, 1.571)
ob_text_007.location = (-10.37, 9.134, 0.01001)
ob_text_007.rotation_euler = (0.0, -0.0, 1.571)
ob_text_008.location = (-10.37, 9.134, 0.3367)
ob_text_008.rotation_euler = (0.0, -0.0, 1.571)
ob_text_009.location = (4.922, 6.388, 0.3367)
ob_text_009.rotation_euler = (0.0, -0.0, 1.571)
ob_text_010.location = (-5.659, 12.93, 0.3367)
ob_text_010.rotation_euler = (0.0, -0.0, -6283.0)
ob_text_011.location = (-1.347, 4.807, 0.4563)
ob_text_012.location = (-1.252, 16.63, 0.5922)
ob_text_012.rotation_euler = (0.0, -0.0, 1.571)
ob_text_013.location = (-4.827, 7.051, 5.103)
ob_text_013.rotation_euler = (0.0, -0.0, -6283.0)
ob_text_013.scale = (0.447, 0.447, 0.447)
ob_camera.location = (-1.657, 4.107, 39.27)
ob_camera.rotation_euler = (0.1187, 6.432e-10, -1.209e-08)
ob_camera.hide_select = True
ob_sun.location = (-16.88, 4.952, 20.29)
ob_text_014.location = (3.079, -2.64, 0.523)

# ---- collection membership
col_collection.objects.link(ob_cube)
col_collection.objects.link(ob_cube_001)
col_collection.objects.link(ob_cube_004)
col_collection.objects.link(ob_cube_008)
col_collection.objects.link(ob_cube_006)
col_collection.objects.link(ob_cube_009)
col_collection.objects.link(ob_cube_010)
col_collection.objects.link(ob_cube_011)
col_collection.objects.link(ob_cube_012)
col_collection.objects.link(ob_cube_013)
col_collection.objects.link(ob_cube_014)
col_collection.objects.link(ob_cube_015)
col_collection.objects.link(ob_cube_017)
col_collection.objects.link(ob_cube_018)
col_collection.objects.link(ob_cube_002)
col_collection.objects.link(ob_cube_003)
col_collection.objects.link(ob_cube_026)
col_collection.objects.link(ob_cube_027)
col_collection.objects.link(ob_cube_028)
col_collection.objects.link(ob_cube_029)
col_collection.objects.link(ob_cube_030)
col_collection.objects.link(ob_cube_031)
col_collection.objects.link(ob_cube_032)
col_collection.objects.link(ob_cube_033)
col_collection.objects.link(ob_cube_005)
col_collection.objects.link(ob_cube_019)
col_collection.objects.link(ob_cube_021)
col_collection.objects.link(ob_cube_023)
col_collection.objects.link(ob_cube_024)
col_collection.objects.link(ob_cube_025)
col_collection.objects.link(ob_cube_034)
col_collection.objects.link(ob_cube_035)
col_collection.objects.link(ob_cube_022)
col_collection.objects.link(ob_cube_036)
col_collection.objects.link(ob_cube_037)
col_collection.objects.link(ob_cube_039)
col_collection.objects.link(ob_cube_038)
col_collection.objects.link(ob_cube_040)
col_collection.objects.link(ob_cube_041)
col_collection.objects.link(ob_cube_042)
col_collection.objects.link(ob_cube_043)
col_collection.objects.link(ob_cube_044)
col_collection.objects.link(ob_cube_045)
col_collection.objects.link(ob_cube_046)
col_collection.objects.link(ob_cube_047)
col_collection.objects.link(ob_cube_049)
col_collection.objects.link(ob_cube_048)
col_collection.objects.link(ob_cube_050)
col_collection.objects.link(ob_cube_051)
col_collection.objects.link(ob_cube_020)
col_collection.objects.link(ob_cube_053)
col_collection.objects.link(ob_cube_054)
col_collection.objects.link(ob_cube_055)
col_collection.objects.link(ob_cube_056)
col_collection.objects.link(ob_cube_057)
col_collection.objects.link(ob_cube_058)
col_collection.objects.link(ob_cube_059)
col_collection.objects.link(ob_cube_060)
col_collection.objects.link(ob_cube_061)
col_collection.objects.link(ob_cube_062)
col_collection.objects.link(ob_cube_063)
col_collection.objects.link(ob_cube_064)
col_collection.objects.link(ob_cube_065)
col_collection.objects.link(ob_text)
col_collection.objects.link(ob_text_001)
col_collection.objects.link(ob_text_002)
col_collection.objects.link(ob_text_003)
col_collection.objects.link(ob_text_004)
col_collection.objects.link(ob_text_005)
col_collection.objects.link(ob_text_006)
col_collection.objects.link(ob_text_007)
col_collection.objects.link(ob_text_008)
col_collection.objects.link(ob_text_009)
col_collection.objects.link(ob_text_010)
col_collection.objects.link(ob_text_011)
col_collection.objects.link(ob_text_012)
col_collection.objects.link(ob_text_013)
col_collection.objects.link(ob_camera)
col_collection.objects.link(ob_sun)
col_collection.objects.link(ob_text_014)

# ---- scene / render settings (as saved in the file)
scene.camera = ob_camera
scene.frame_start = 1; scene.frame_end = 1; scene.frame_set(1)
scene.render.engine = 'CYCLES'
scene.cycles.samples = 412
scene.cycles.use_animated_seed = True
bpy.context.view_layer.update()
